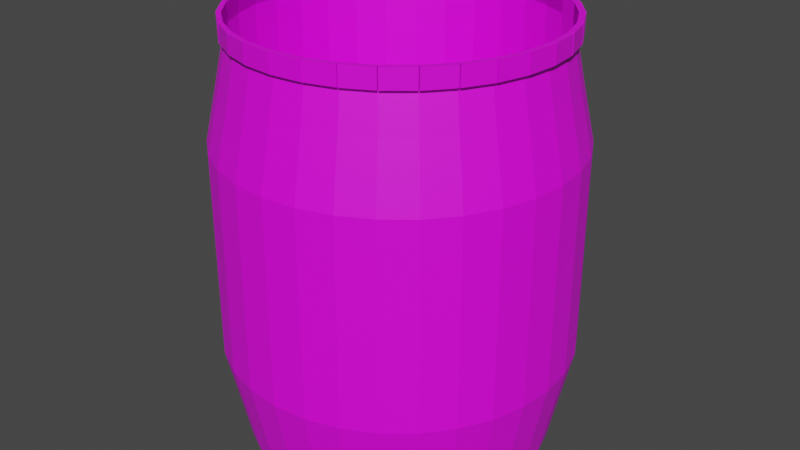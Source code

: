 # Source: barrel_1.blend  (saved by Blender 2.80.75; exported with 4.5.12 LTS)
import bpy
from mathutils import Matrix  # noqa: F401  (used for matrix-valued properties, if any)

bpy.ops.wm.read_factory_settings(use_empty=True)
scene = bpy.context.scene
scene.name = 'Scene'

# ---- collections
col_collection = bpy.data.collections.new('Collection'); scene.collection.children.link(col_collection)

# ---- images (referenced by path relative to the original .blend; pixels are not part of the script)
import os
ASSET_DIR = os.environ.get("B2B_ASSET_DIR", "")  # directory of the original .blend (textures are referenced by path, not embedded)
HERE = os.path.dirname(os.path.abspath(__file__))  # packed textures are extracted next to this script under _unpacked/

def load_image(name, relpath, width, height, colorspace="sRGB"):
    """Load a texture the original file referenced (path relative to the .blend, or extracted next to this script)."""
    p = next((c for c in (os.path.join(HERE, relpath), os.path.join(ASSET_DIR, relpath)) if relpath and os.path.exists(c)), "")
    if p:
        img = bpy.data.images.load(p, check_existing=True)
        img.name = name
    else:  # same state as the original file: an image datablock whose file is absent (Cycles renders it pink)
        img = bpy.data.images.new(name, width, height)
        img.source = "FILE"
        img.filepath = "//" + (relpath or name)
    img.colorspace_settings.name = colorspace
    return img
img_dark_wood_2_jpg = load_image('dark_wood_2.jpg', 'dark_wood_2.jpg', 1024, 1024, 'sRGB')
img_stained_iron_jpg = load_image('stained_iron.jpg', 'stained_iron.jpg', 1024, 1024, 'sRGB')
img_dark_iron_jpg = load_image('dark_iron.jpg', 'dark_iron.jpg', 1024, 1024, 'sRGB')

# ---- materials (node trees are filled in below, after node groups)
mat_dark_wood = bpy.data.materials.new('Dark Wood')
mat_dark_wood.use_transparent_shadow = False
mat_stained_iron = bpy.data.materials.new('Stained Iron')
mat_stained_iron.use_transparent_shadow = False
mat_dark_iron = bpy.data.materials.new('Dark Iron')
mat_dark_iron.use_transparent_shadow = False

# ---- material node trees
mat_dark_wood.use_nodes = True; mat_dark_wood.node_tree.nodes.clear()
_N = mat_dark_wood.node_tree.nodes; _L = mat_dark_wood.node_tree.links
n0 = _N.new('ShaderNodeOutputMaterial'); n0.name = 'Material Output'; n0.location = (300, 300)
n1 = _N.new('ShaderNodeBsdfPrincipled'); n1.name = 'Principled BSDF'; n1.location = (10, 300)
n1.distribution = 'GGX'
n1.subsurface_method = 'BURLEY'
n1.inputs[3].default_value = 1.45
n1.inputs[27].default_value = (0.0, 0.0, 0.0, 1.0)
n1.inputs[28].default_value = 1.0
n2 = _N.new('ShaderNodeTexImage'); n2.name = 'Image Texture'; n2.location = (-280, 270)
n2.image = img_dark_wood_2_jpg
_L.new(n1.outputs[0], n0.inputs[0])
_L.new(n2.outputs[0], n1.inputs[0])
n0.is_active_output = True
mat_stained_iron.use_nodes = True; mat_stained_iron.node_tree.nodes.clear()
_N = mat_stained_iron.node_tree.nodes; _L = mat_stained_iron.node_tree.links
n0 = _N.new('ShaderNodeOutputMaterial'); n0.name = 'Material Output'; n0.location = (300, 300)
n1 = _N.new('ShaderNodeBsdfPrincipled'); n1.name = 'Principled BSDF'; n1.location = (10, 300)
n1.distribution = 'GGX'
n1.subsurface_method = 'BURLEY'
n1.inputs[3].default_value = 1.45
n1.inputs[27].default_value = (0.0, 0.0, 0.0, 1.0)
n1.inputs[28].default_value = 1.0
n2 = _N.new('ShaderNodeTexImage'); n2.name = 'Image Texture'; n2.location = (-280, 270)
n2.image = img_stained_iron_jpg
_L.new(n1.outputs[0], n0.inputs[0])
_L.new(n2.outputs[0], n1.inputs[0])
n0.is_active_output = True
mat_dark_iron.use_nodes = True; mat_dark_iron.node_tree.nodes.clear()
_N = mat_dark_iron.node_tree.nodes; _L = mat_dark_iron.node_tree.links
n0 = _N.new('ShaderNodeOutputMaterial'); n0.name = 'Material Output'; n0.location = (300, 300)
n1 = _N.new('ShaderNodeBsdfPrincipled'); n1.name = 'Principled BSDF'; n1.location = (10, 300)
n1.distribution = 'GGX'
n1.subsurface_method = 'BURLEY'
n1.inputs[3].default_value = 1.45
n1.inputs[27].default_value = (0.0, 0.0, 0.0, 1.0)
n1.inputs[28].default_value = 1.0
n2 = _N.new('ShaderNodeTexImage'); n2.name = 'Image Texture'; n2.location = (-280, 270)
n2.image = img_dark_iron_jpg
_L.new(n1.outputs[0], n0.inputs[0])
_L.new(n2.outputs[0], n1.inputs[0])
n0.is_active_output = True

# ---- world
world_world = bpy.data.worlds.new('World'); scene.world = world_world
world_world.use_nodes = True; world_world.node_tree.nodes.clear()
_N = world_world.node_tree.nodes; _L = world_world.node_tree.links
n0 = _N.new('ShaderNodeOutputWorld'); n0.name = 'World Output'; n0.location = (300, 300)
n1 = _N.new('ShaderNodeBackground'); n1.name = 'Background'; n1.location = (10, 300)
n1.inputs[0].default_value = (0.05088, 0.05088, 0.05088, 1.0)
_L.new(n1.outputs[0], n0.inputs[0])
n0.is_active_output = True
world_world.color = (0.05088, 0.05088, 0.05088)
world_world.use_sun_shadow = False
world_world.sun_shadow_jitter_overblur = 0.0

# ---- meshes
me_cylinder = bpy.data.meshes.new('Cylinder')
me_cylinder.from_pydata([(0.0, 1.0, -1.0), (0.0, 1.0, 1.0), (0.1951, 0.9808, -1.0), (0.1951, 0.9808, 1.0), (0.3827, 0.9239, -1.0), (0.3827, 0.9239, 1.0), (0.5556, 0.8315, -1.0), (0.5556, 0.8315, 1.0), (0.7071, 0.7071, -1.0), (0.7071, 0.7071, 1.0), (0.8315, 0.5556, -1.0), (0.8315, 0.5556, 1.0), (0.9239, 0.3827, -1.0), (0.9239, 0.3827, 1.0), (0.9808, 0.1951, -1.0), (0.9808, 0.1951, 1.0), (1.0, 7.55e-08, -1.0), (1.0, 7.55e-08, 1.0), (0.9808, -0.1951, -1.0), (0.9808, -0.1951, 1.0), (0.9239, -0.3827, -1.0), (0.9239, -0.3827, 1.0), (0.8315, -0.5556, -1.0), (0.8315, -0.5556, 1.0), (0.7071, -0.7071, -1.0), (0.7071, -0.7071, 1.0), (0.5556, -0.8315, -1.0), (0.5556, -0.8315, 1.0), (0.3827, -0.9239, -1.0), (0.3827, -0.9239, 1.0), (0.1951, -0.9808, -1.0), (0.1951, -0.9808, 1.0), (-3.258e-07, -1.0, -1.0), (-3.258e-07, -1.0, 1.0), (-0.1951, -0.9808, -1.0), (-0.1951, -0.9808, 1.0), (-0.3827, -0.9239, -1.0), (-0.3827, -0.9239, 1.0), (-0.5556, -0.8315, -1.0), (-0.5556, -0.8315, 1.0), (-0.7071, -0.7071, -1.0), (-0.7071, -0.7071, 1.0), (-0.8315, -0.5556, -1.0), (-0.8315, -0.5556, 1.0), (-0.9239, -0.3827, -1.0), (-0.9239, -0.3827, 1.0), (-0.9808, -0.1951, -1.0), (-0.9808, -0.1951, 1.0), (-1.0, 9.656e-07, -1.0), (-1.0, 9.656e-07, 1.0), (-0.9808, 0.1951, -1.0), (-0.9808, 0.1951, 1.0), (-0.9239, 0.3827, -1.0), (-0.9239, 0.3827, 1.0), (-0.8315, 0.5556, -1.0), (-0.8315, 0.5556, 1.0), (-0.7071, 0.7071, -1.0), (-0.7071, 0.7071, 1.0), (-0.5556, 0.8315, -1.0), (-0.5556, 0.8315, 1.0), (-0.3827, 0.9239, -1.0), (-0.3827, 0.9239, 1.0), (-0.1951, 0.9808, -1.0), (-0.1951, 0.9808, 1.0), (-5.305e-09, 1.05, -0.817), (-5.305e-09, 1.05, 0.817), (0.2048, 1.03, 0.817), (0.2048, 1.03, -0.817), (0.4018, 0.9701, 0.817), (0.4018, 0.9701, -0.817), (0.5833, 0.873, 0.817), (0.5833, 0.873, -0.817), (0.7425, 0.7425, 0.817), (0.7425, 0.7425, -0.817), (0.873, 0.5833, 0.817), (0.873, 0.5833, -0.817), (0.9701, 0.4018, 0.817), (0.9701, 0.4018, -0.817), (1.03, 0.2048, 0.817), (1.03, 0.2048, -0.817), (1.05, 6.354e-08, 0.817), (1.05, 6.354e-08, -0.817), (1.03, -0.2048, 0.817), (1.03, -0.2048, -0.817), (0.9701, -0.4018, 0.817), (0.9701, -0.4018, -0.817), (0.873, -0.5833, 0.817), (0.873, -0.5833, -0.817), (0.7425, -0.7425, 0.817), (0.7425, -0.7425, -0.817), (0.5833, -0.873, 0.817), (0.5833, -0.873, -0.817), (0.4018, -0.9701, 0.817), (0.4018, -0.9701, -0.817), (0.2048, -1.03, 0.817), (0.2048, -1.03, -0.817), (-3.474e-07, -1.05, 0.817), (-3.474e-07, -1.05, -0.817), (-0.2048, -1.03, 0.817), (-0.2048, -1.03, -0.817), (-0.4018, -0.9701, 0.817), (-0.4018, -0.9701, -0.817), (-0.5833, -0.873, 0.817), (-0.5833, -0.873, -0.817), (-0.7425, -0.7425, 0.817), (-0.7425, -0.7425, -0.817), (-0.873, -0.5833, 0.817), (-0.873, -0.5833, -0.817), (-0.9701, -0.4018, 0.817), (-0.9701, -0.4018, -0.817), (-1.03, -0.2048, 0.817), (-1.03, -0.2048, -0.817), (-1.05, 9.981e-07, 0.817), (-1.05, 9.981e-07, -0.817), (-1.03, 0.2048, 0.817), (-1.03, 0.2048, -0.817), (-0.9701, 0.4018, 0.817), (-0.9701, 0.4018, -0.817), (-0.873, 0.5833, 0.817), (-0.873, 0.5833, -0.817), (-0.7425, 0.7425, 0.817), (-0.7425, 0.7425, -0.817), (-0.5833, 0.873, 0.817), (-0.5833, 0.873, -0.817), (-0.4018, 0.9701, 0.817), (-0.4018, 0.9701, -0.817), (-0.2048, 1.03, 0.817), (-0.2048, 1.03, -0.817), (-5.35e-09, 1.139, -0.5079), (-5.35e-09, 1.139, 0.5079), (0.2223, 1.117, 0.5079), (0.2223, 1.117, -0.5079), (0.436, 1.053, 0.5079), (0.436, 1.053, -0.5079), (0.633, 0.9473, 0.5079), (0.633, 0.9473, -0.5079), (0.8056, 0.8056, 0.5079), (0.8056, 0.8056, -0.5079), (0.9473, 0.633, 0.5079), (0.9473, 0.633, -0.5079), (1.053, 0.436, 0.5079), (1.053, 0.436, -0.5079), (1.117, 0.2223, 0.5079), (1.117, 0.2223, -0.5079), (1.139, 4.34e-08, 0.5079), (1.139, 4.34e-08, -0.5079), (1.117, -0.2223, 0.5079), (1.117, -0.2223, -0.5079), (1.053, -0.436, 0.5079), (1.053, -0.436, -0.5079), (0.9473, -0.633, 0.5079), (0.9473, -0.633, -0.5079), (0.8056, -0.8056, 0.5079), (0.8056, -0.8056, -0.5079), (0.633, -0.9473, 0.5079), (0.633, -0.9473, -0.5079), (0.436, -1.053, 0.5079), (0.436, -1.053, -0.5079), (0.2223, -1.117, 0.5079), (0.2223, -1.117, -0.5079), (-3.766e-07, -1.139, 0.5079), (-3.766e-07, -1.139, -0.5079), (-0.2223, -1.117, 0.5079), (-0.2223, -1.117, -0.5079), (-0.436, -1.053, 0.5079), (-0.436, -1.053, -0.5079), (-0.633, -0.9473, 0.5079), (-0.633, -0.9473, -0.5079), (-0.8056, -0.8056, 0.5079), (-0.8056, -0.8056, -0.5079), (-0.9473, -0.633, 0.5079), (-0.9473, -0.633, -0.5079), (-1.053, -0.436, 0.5079), (-1.053, -0.436, -0.5079), (-1.117, -0.2223, 0.5079), (-1.117, -0.2223, -0.5079), (-1.139, 1.057e-06, 0.5079), (-1.139, 1.057e-06, -0.5079), (-1.117, 0.2223, 0.5079), (-1.117, 0.2223, -0.5079), (-1.053, 0.436, 0.5079), (-1.053, 0.436, -0.5079), (-0.9473, 0.633, 0.5079), (-0.9473, 0.633, -0.5079), (-0.8056, 0.8056, 0.5079), (-0.8056, 0.8056, -0.5079), (-0.633, 0.9473, 0.5079), (-0.633, 0.9473, -0.5079), (-0.436, 1.053, 0.5079), (-0.436, 1.053, -0.5079), (-0.2223, 1.117, 0.5079), (-0.2223, 1.117, -0.5079), (0.1951, 0.9808, 1.0), (0.0, 1.0, 1.0), (0.3827, 0.9239, 1.0), (0.5556, 0.8315, 1.0), (0.7071, 0.7071, 1.0), (0.8315, 0.5556, 1.0), (0.9239, 0.3827, 1.0), (0.9808, 0.1951, 1.0), (1.0, 7.55e-08, 1.0), (0.9808, -0.1951, 1.0), (0.9239, -0.3827, 1.0), (0.8315, -0.5556, 1.0), (0.7071, -0.7071, 1.0), (0.5556, -0.8315, 1.0), (0.3827, -0.9239, 1.0), (0.1951, -0.9808, 1.0), (-3.258e-07, -1.0, 1.0), (-0.1951, -0.9808, 1.0), (-0.3827, -0.9239, 1.0), (-0.5556, -0.8315, 1.0), (-0.7071, -0.7071, 1.0), (-0.8315, -0.5556, 1.0), (-0.9239, -0.3827, 1.0), (-0.9808, -0.1951, 1.0), (-1.0, 9.656e-07, 1.0), (-0.9808, 0.1951, 1.0), (-0.9239, 0.3827, 1.0), (-0.8315, 0.5556, 1.0), (-0.7071, 0.7071, 1.0), (-0.5556, 0.8315, 1.0), (-0.3827, 0.9239, 1.0), (-0.1951, 0.9808, 1.0), (0.1951, 0.9808, 1.091), (-1.059e-08, 1.0, 1.091), (0.3827, 0.9239, 1.091), (0.5556, 0.8315, 1.091), (0.7071, 0.7071, 1.091), (0.8315, 0.5556, 1.091), (0.9239, 0.3827, 1.091), (0.9808, 0.1951, 1.091), (1.0, 7.55e-08, 1.091), (0.9808, -0.1951, 1.091), (0.9239, -0.3827, 1.091), (0.8315, -0.5556, 1.091), (0.7071, -0.7071, 1.091), (0.5556, -0.8315, 1.091), (0.3827, -0.9239, 1.091), (0.1951, -0.9808, 1.091), (-3.364e-07, -1.0, 1.091), (-0.1951, -0.9808, 1.091), (-0.3827, -0.9239, 1.091), (-0.5556, -0.8315, 1.091), (-0.7071, -0.7071, 1.091), (-0.8315, -0.5556, 1.091), (-0.9239, -0.3827, 1.091), (-0.9808, -0.1951, 1.091), (-1.0, 9.656e-07, 1.091), (-0.9808, 0.1951, 1.091), (-0.9239, 0.3827, 1.091), (-0.8315, 0.5556, 1.091), (-0.7071, 0.7071, 1.091), (-0.5556, 0.8315, 1.091), (-0.3827, 0.9239, 1.091), (-0.1951, 0.9808, 1.091), (0.1951, 0.9808, 1.091), (-1.059e-08, 1.0, 1.091), (0.3827, 0.9239, 1.091), (0.5556, 0.8315, 1.091), (0.7071, 0.7071, 1.091), (0.8315, 0.5556, 1.091), (0.9239, 0.3827, 1.091), (0.9808, 0.1951, 1.091), (1.0, 7.55e-08, 1.091), (0.9808, -0.1951, 1.091), (0.9239, -0.3827, 1.091), (0.8315, -0.5556, 1.091), (0.7071, -0.7071, 1.091), (0.5556, -0.8315, 1.091), (0.3827, -0.9239, 1.091), (0.1951, -0.9808, 1.091), (-3.364e-07, -1.0, 1.091), (-0.1951, -0.9808, 1.091), (-0.3827, -0.9239, 1.091), (-0.5556, -0.8315, 1.091), (-0.7071, -0.7071, 1.091), (-0.8315, -0.5556, 1.091), (-0.9239, -0.3827, 1.091), (-0.9808, -0.1951, 1.091), (-1.0, 9.656e-07, 1.091), (-0.9808, 0.1951, 1.091), (-0.9239, 0.3827, 1.091), (-0.8315, 0.5556, 1.091), (-0.7071, 0.7071, 1.091), (-0.5556, 0.8315, 1.091), (-0.3827, 0.9239, 1.091), (-0.1951, 0.9808, 1.091), (0.1951, 0.9808, -0.1818), (-8.882e-16, 1.0, -0.1818), (0.3827, 0.9239, -0.1818), (0.5556, 0.8315, -0.1818), (0.7071, 0.7071, -0.1818), (0.8315, 0.5556, -0.1818), (0.9239, 0.3827, -0.1818), (0.9808, 0.1951, -0.1818), (1.0, 7.55e-08, -0.1818), (0.9808, -0.1951, -0.1818), (0.9239, -0.3827, -0.1818), (0.8315, -0.5556, -0.1818), (0.7071, -0.7071, -0.1818), (0.5556, -0.8315, -0.1818), (0.3827, -0.9239, -0.1818), (0.1951, -0.9808, -0.1818), (-3.258e-07, -1.0, -0.1818), (-0.1951, -0.9808, -0.1818), (-0.3827, -0.9239, -0.1818), (-0.5556, -0.8315, -0.1818), (-0.7071, -0.7071, -0.1818), (-0.8315, -0.5556, -0.1818), (-0.9239, -0.3827, -0.1818), (-0.9808, -0.1951, -0.1818), (-1.0, 9.656e-07, -0.1818), (-0.9808, 0.1951, -0.1818), (-0.9239, 0.3827, -0.1818), (-0.8315, 0.5556, -0.1818), (-0.7071, 0.7071, -0.1818), (-0.5556, 0.8315, -0.1818), (-0.3827, 0.9239, -0.1818), (-0.1951, 0.9808, -0.1818), (0.7071, 0.7071, 1.0), (0.5556, 0.8315, 1.0), (0.7071, 0.7071, 1.091), (0.5556, 0.8315, 1.091), (0.7329, 0.7385, 1.0), (0.5814, 0.8629, 1.0), (0.7329, 0.7385, 1.091), (0.5814, 0.8629, 1.091), (0.5744, 0.8666, 1.0), (0.4015, 0.959, 1.0), (0.5744, 0.8666, 1.091), (0.4015, 0.959, 1.091), (0.394, 0.9613, 1.0), (0.2064, 1.018, 1.0), (0.394, 0.9613, 1.091), (0.2064, 1.018, 1.091), (0.1988, 1.019, 1.0), (0.003759, 1.038, 1.0), (0.1988, 1.019, 1.091), (0.003759, 1.038, 1.091), (-0.003686, 1.037, 1.0), (-0.1988, 1.018, 1.0), (-0.003686, 1.037, 1.091), (-0.1988, 1.018, 1.091), (-0.2058, 1.016, 1.0), (-0.3934, 0.9592, 1.0), (-0.2058, 1.016, 1.091), (-0.3934, 0.9592, 1.091), (-0.3997, 0.9558, 1.0), (-0.5726, 0.8634, 1.0), (-0.3997, 0.9558, 1.091), (-0.5726, 0.8634, 1.091), (-0.5556, 0.8315, 1.091), (-0.7071, 0.7071, 1.091), (-0.5556, 0.8315, -0.1818), (-0.7071, 0.7071, -0.1818), (-0.5781, 0.8589, 1.0), (-0.7296, 0.7345, 1.0), (-0.5781, 0.8589, 1.091), (-0.7296, 0.7345, 1.091), (-0.734, 0.7292, 1.0), (-0.8584, 0.5776, 1.0), (-0.734, 0.7292, 1.091), (-0.8584, 0.5776, 1.091), (-0.8616, 0.5717, 1.0), (-0.954, 0.3988, 1.0), (-0.8616, 0.5717, 1.091), (-0.954, 0.3988, 1.091), (-0.9559, 0.3924, 1.0), (-1.013, 0.2048, 1.0), (-0.9559, 0.3924, 1.091), (-1.013, 0.2048, 1.091), (-1.013, 0.1983, 1.0), (-1.033, 0.003219, 1.0), (-1.013, 0.1983, 1.091), (-1.033, 0.003219, 1.091), (-1.032, -0.003155, 1.0), (-1.013, -0.1982, 1.0), (-1.032, -0.003155, 1.091), (-1.013, -0.1982, 1.091), (-1.011, -0.2043, 1.0), (-0.9541, -0.3919, 1.0), (-1.011, -0.2043, 1.091), (-0.9541, -0.3919, 1.091), (-0.9512, -0.3973, 1.0), (-0.8588, -0.5702, 1.0), (-0.9512, -0.3973, 1.091), (-0.8588, -0.5702, 1.091), (-0.855, -0.5748, 1.0), (-0.7306, -0.7264, 1.0), (-0.855, -0.5748, 1.091), (-0.7306, -0.7264, 1.091), (-0.726, -0.7301, 1.0), (-0.5745, -0.8545, 1.0), (-0.726, -0.7301, 1.091), (-0.5745, -0.8545, 1.091), (-0.5693, -0.8572, 1.0), (-0.3965, -0.9497, 1.0), (-0.5693, -0.8572, 1.091), (-0.3965, -0.9497, 1.091), (-0.391, -0.9513, 1.0), (-0.2034, -1.008, 1.0), (-0.391, -0.9513, 1.091), (-0.2034, -1.008, 1.091), (-0.1978, -1.009, 1.0), (-0.002756, -1.028, 1.0), (-0.1978, -1.009, 1.091), (-0.002756, -1.028, 1.091), (0.002702, -1.027, 1.0), (0.1978, -1.008, 1.0), (0.002702, -1.027, 1.091), (0.1978, -1.008, 1.091), (0.1951, -0.9808, 1.091), (0.3827, -0.9239, 1.091), (0.1951, -0.9808, -0.1818), (0.3827, -0.9239, -0.1818), (0.2029, -1.007, 1.0), (0.3905, -0.9498, 1.0), (0.2029, -1.007, 1.091), (0.3905, -0.9498, 1.091), (0.3952, -0.9473, 1.0), (0.5681, -0.8549, 1.0), (0.3952, -0.9473, 1.091), (0.5681, -0.8549, 1.091), (0.5721, -0.8516, 1.0), (0.7236, -0.7272, 1.0), (0.5721, -0.8516, 1.091), (0.7236, -0.7272, 1.091), (0.7268, -0.7233, 1.0), (0.8512, -0.5718, 1.0), (0.7268, -0.7233, 1.091), (0.8512, -0.5718, 1.091), (0.8535, -0.5674, 1.0), (0.9459, -0.3945, 1.0), (0.8535, -0.5674, 1.091), (0.9459, -0.3945, 1.091), (0.9239, -0.3827, 1.091), (0.9808, -0.1951, 1.091), (0.9239, -0.3827, -0.1818), (0.9808, -0.1951, -0.1818), (0.9474, -0.3898, 1.0), (1.004, -0.2022, 1.0), (0.9474, -0.3898, 1.091), (1.004, -0.2022, 1.091), (1.005, -0.1974, 1.0), (1.024, -0.002359, 1.0), (1.005, -0.1974, 1.091), (1.024, -0.002359, 1.091), (1.023, 0.002314, 1.0), (1.004, 0.1974, 1.0), (1.023, 0.002314, 1.091), (1.004, 0.1974, 1.091), (1.003, 0.2018, 1.0), (0.946, 0.3894, 1.0), (1.003, 0.2018, 1.091), (0.946, 0.3894, 1.091), (0.9439, 0.3934, 1.0), (0.8515, 0.5663, 1.0), (0.9439, 0.3934, 1.091), (0.8515, 0.5663, 1.091), (0.8623, 0.5809, 1.0), (0.7379, 0.7324, 1.0), (0.8623, 0.5809, 1.091), (0.7379, 0.7324, 1.091), (0.7379, 0.7324, 1.091), (0.7379, 0.7324, 1.0), (0.9584, 0.4011, 1.0), (0.866, 0.574, 1.0), (0.9584, 0.4011, 1.091), (0.866, 0.574, 1.091), (1.017, 0.2062, 1.0), (0.9606, 0.3938, 1.0), (1.017, 0.2062, 1.091), (0.9606, 0.3938, 1.091), (1.037, 0.003686, 1.0), (1.018, 0.1988, 1.0), (1.037, 0.003686, 1.091), (1.018, 0.1988, 1.091), (0.9808, -0.1951, 1.091), (1.0, 7.55e-08, 1.091), (1.005, -0.1974, 1.091), (1.024, -0.002359, 1.091), (1.017, -0.1987, 1.0), (1.037, -0.003615, 1.0), (1.017, -0.1987, 1.091), (1.037, -0.003615, 1.091), (0.9585, -0.3932, 1.0), (1.015, -0.2056, 1.0), (0.9585, -0.3932, 1.091), (1.015, -0.2056, 1.091), (0.8628, -0.5723, 1.0), (0.9552, -0.3994, 1.0), (0.8628, -0.5723, 1.091), (0.9552, -0.3994, 1.091), (0.734, -0.7292, 1.0), (0.8584, -0.5776, 1.0), (0.734, -0.7292, 1.091), (0.8584, -0.5776, 1.091), (0.5772, -0.8579, 1.0), (0.7288, -0.7335, 1.0), (0.5772, -0.8579, 1.091), (0.7288, -0.7335, 1.091), (0.3985, -0.9534, 1.0), (0.5714, -0.861, 1.0), (0.3985, -0.9534, 1.091), (0.5714, -0.861, 1.091), (0.2046, -1.012, 1.0), (0.3922, -0.9553, 1.0), (0.2046, -1.012, 1.091), (0.3922, -0.9553, 1.091), (0.003156, -1.032, 1.0), (0.1982, -1.013, 1.0), (0.003156, -1.032, 1.091), (0.1982, -1.013, 1.091), (-0.1982, -1.012, 1.0), (-0.003096, -1.031, 1.0), (-0.1982, -1.012, 1.091), (-0.003096, -1.031, 1.091), (-0.3917, -0.9535, 1.0), (-0.2041, -1.01, 1.0), (-0.3917, -0.9535, 1.091), (-0.2041, -1.01, 1.091)], [(203, 299)], [(65, 1, 3, 66), (66, 3, 5, 68), (68, 5, 7, 70), (70, 7, 9, 72), (72, 9, 11, 74), (74, 11, 13, 76), (76, 13, 15, 78), (78, 15, 17, 80), (80, 17, 19, 82), (82, 19, 21, 84), (84, 21, 23, 86), (86, 23, 25, 88), (88, 25, 27, 90), (90, 27, 29, 92), (92, 29, 31, 94), (94, 31, 33, 96), (96, 33, 35, 98), (98, 35, 37, 100), (100, 37, 39, 102), (102, 39, 41, 104), (104, 41, 43, 106), (106, 43, 45, 108), (108, 45, 47, 110), (110, 47, 49, 112), (112, 49, 51, 114), (114, 51, 53, 116), (116, 53, 55, 118), (118, 55, 57, 120), (120, 57, 59, 122), (122, 59, 61, 124), (21, 19, 201, 202), (124, 61, 63, 126), (126, 63, 1, 65), (0, 2, 4, 6, 8, 10, 12, 14, 16, 18, 20, 22, 24, 26, 28, 30, 32, 34, 36, 38, 40, 42, 44, 46, 48, 50, 52, 54, 56, 58, 60, 62), (62, 127, 64, 0), (190, 126, 65, 129), (60, 125, 127, 62), (188, 124, 126, 190), (58, 123, 125, 60), (186, 122, 124, 188), (56, 121, 123, 58), (184, 120, 122, 186), (54, 119, 121, 56), (182, 118, 120, 184), (52, 117, 119, 54), (180, 116, 118, 182), (50, 115, 117, 52), (178, 114, 116, 180), (48, 113, 115, 50), (176, 112, 114, 178), (46, 111, 113, 48), (174, 110, 112, 176), (44, 109, 111, 46), (172, 108, 110, 174), (42, 107, 109, 44), (170, 106, 108, 172), (40, 105, 107, 42), (168, 104, 106, 170), (38, 103, 105, 40), (166, 102, 104, 168), (36, 101, 103, 38), (164, 100, 102, 166), (34, 99, 101, 36), (162, 98, 100, 164), (32, 97, 99, 34), (160, 96, 98, 162), (30, 95, 97, 32), (158, 94, 96, 160), (28, 93, 95, 30), (156, 92, 94, 158), (26, 91, 93, 28), (154, 90, 92, 156), (24, 89, 91, 26), (152, 88, 90, 154), (22, 87, 89, 24), (150, 86, 88, 152), (20, 85, 87, 22), (148, 84, 86, 150), (18, 83, 85, 20), (146, 82, 84, 148), (16, 81, 83, 18), (144, 80, 82, 146), (14, 79, 81, 16), (142, 78, 80, 144), (12, 77, 79, 14), (140, 76, 78, 142), (10, 75, 77, 12), (138, 74, 76, 140), (8, 73, 75, 10), (136, 72, 74, 138), (6, 71, 73, 8), (134, 70, 72, 136), (4, 69, 71, 6), (132, 68, 70, 134), (2, 67, 69, 4), (130, 66, 68, 132), (0, 64, 67, 2), (129, 65, 66, 130), (64, 128, 131, 67), (128, 129, 130, 131), (67, 131, 133, 69), (131, 130, 132, 133), (69, 133, 135, 71), (133, 132, 134, 135), (71, 135, 137, 73), (135, 134, 136, 137), (73, 137, 139, 75), (137, 136, 138, 139), (75, 139, 141, 77), (139, 138, 140, 141), (77, 141, 143, 79), (141, 140, 142, 143), (79, 143, 145, 81), (143, 142, 144, 145), (81, 145, 147, 83), (145, 144, 146, 147), (83, 147, 149, 85), (147, 146, 148, 149), (85, 149, 151, 87), (149, 148, 150, 151), (87, 151, 153, 89), (151, 150, 152, 153), (89, 153, 155, 91), (153, 152, 154, 155), (91, 155, 157, 93), (155, 154, 156, 157), (93, 157, 159, 95), (157, 156, 158, 159), (95, 159, 161, 97), (159, 158, 160, 161), (97, 161, 163, 99), (161, 160, 162, 163), (99, 163, 165, 101), (163, 162, 164, 165), (101, 165, 167, 103), (165, 164, 166, 167), (103, 167, 169, 105), (167, 166, 168, 169), (105, 169, 171, 107), (169, 168, 170, 171), (107, 171, 173, 109), (171, 170, 172, 173), (109, 173, 175, 111), (173, 172, 174, 175), (111, 175, 177, 113), (175, 174, 176, 177), (113, 177, 179, 115), (177, 176, 178, 179), (115, 179, 181, 117), (179, 178, 180, 181), (117, 181, 183, 119), (181, 180, 182, 183), (119, 183, 185, 121), (183, 182, 184, 185), (121, 185, 187, 123), (185, 184, 186, 187), (123, 187, 189, 125), (187, 186, 188, 189), (125, 189, 191, 127), (189, 188, 190, 191), (127, 191, 128, 64), (191, 190, 129, 128), (218, 217, 249, 250), (39, 37, 210, 211), (57, 55, 219, 220), (13, 11, 197, 198), (31, 29, 206, 207), (49, 47, 215, 216), (5, 3, 192, 194), (23, 21, 202, 203), (41, 39, 211, 212), (59, 57, 220, 221), (15, 13, 198, 199), (33, 31, 207, 208), (51, 49, 216, 217), (7, 5, 194, 195), (25, 23, 203, 204), (43, 41, 212, 213), (61, 59, 221, 222), (17, 15, 199, 200), (35, 33, 208, 209), (53, 51, 217, 218), (9, 7, 195, 196), (27, 25, 204, 205), (45, 43, 213, 214), (63, 61, 222, 223), (19, 17, 200, 201), (37, 35, 209, 210), (55, 53, 218, 219), (11, 9, 196, 197), (29, 27, 205, 206), (47, 45, 214, 215), (3, 1, 193, 192), (1, 63, 223, 193), (238, 237, 269, 270), (205, 204, 236, 237), (219, 218, 250, 251), (206, 205, 237, 238), (192, 193, 225, 224), (220, 219, 251, 252), (207, 206, 238, 239), (194, 192, 224, 226), (221, 220, 252, 253), (208, 207, 239, 240), (195, 194, 226, 227), (222, 221, 253, 254), (209, 208, 240, 241), (196, 195, 321, 320), (223, 222, 254, 255), (210, 209, 241, 242), (197, 196, 228, 229), (193, 223, 255, 225), (211, 210, 242, 243), (198, 197, 229, 230), (212, 211, 243, 244), (199, 198, 230, 231), (213, 212, 244, 245), (200, 199, 231, 232), (246, 214, 384, 386), (201, 200, 232, 233), (215, 214, 246, 247), (202, 201, 233, 234), (216, 215, 247, 248), (203, 202, 234, 235), (217, 216, 248, 249), (204, 203, 235, 236), (273, 272, 304, 305), (224, 225, 257, 256), (252, 251, 283, 284), (239, 238, 270, 271), (226, 224, 256, 258), (253, 252, 284, 285), (240, 239, 271, 272), (227, 226, 258, 259), (254, 253, 285, 286), (241, 240, 272, 273), (228, 227, 259, 260), (255, 254, 286, 287), (242, 241, 273, 274), (229, 228, 260, 261), (225, 255, 287, 257), (243, 242, 274, 275), (230, 229, 261, 262), (244, 243, 275, 276), (231, 230, 262, 263), (245, 244, 276, 277), (232, 231, 263, 264), (246, 245, 277, 278), (233, 232, 264, 265), (247, 246, 278, 279), (234, 233, 265, 266), (248, 247, 279, 280), (235, 234, 266, 267), (249, 248, 280, 281), (236, 235, 267, 268), (250, 249, 281, 282), (237, 236, 268, 269), (251, 250, 282, 283), (288, 289, 319, 318, 317, 316, 315, 314, 313, 312, 311, 310, 309, 308, 307, 306, 305, 304, 303, 302, 301, 300, 299, 298, 297, 296, 295, 294, 293, 292, 291, 290), (260, 259, 291, 292), (287, 286, 318, 319), (274, 273, 305, 306), (261, 260, 292, 293), (257, 287, 319, 289), (275, 274, 306, 307), (262, 261, 293, 294), (276, 275, 307, 308), (263, 262, 294, 295), (277, 276, 308, 309), (264, 263, 295, 296), (278, 277, 309, 310), (265, 264, 296, 297), (279, 278, 310, 311), (298, 266, 436, 438), (280, 279, 311, 312), (267, 266, 298, 299), (281, 280, 312, 313), (268, 267, 299, 300), (282, 281, 313, 314), (269, 268, 300, 301), (283, 282, 314, 315), (270, 269, 301, 302), (256, 257, 289, 288), (284, 283, 315, 316), (271, 270, 413, 412), (258, 256, 288, 290), (284, 316, 355, 353), (272, 271, 303, 304), (259, 258, 290, 291), (286, 285, 317, 318), (218, 217, 369, 368), (280, 281, 374, 375), (280, 216, 376, 378), (278, 279, 382, 383), (278, 214, 213, 277), (213, 212, 389, 388), (276, 212, 392, 394), (211, 210, 397, 396), (209, 273, 403, 401), (208, 209, 404, 405), (271, 207, 409, 411), (207, 271, 270, 206), (270, 269, 423, 422), (205, 269, 426, 424), (268, 267, 431, 430), (203, 267, 266, 202), (202, 266, 265, 201), (264, 447, 481, 479), (263, 199, 449, 451), (198, 199, 452, 453), (261, 197, 457, 459), (197, 261, 260, 196), (218, 282, 367, 365), (220, 219, 361, 360), (222, 221, 349, 348), (223, 222, 345, 344), (193, 223, 341, 340), (193, 257, 339, 337), (194, 192, 333, 332), (258, 259, 330, 331), (322, 320, 324, 326), (227, 228, 322, 323), (195, 227, 323, 321), (228, 196, 320, 322), (324, 325, 327, 326), (323, 322, 326, 327), (321, 323, 327, 325), (320, 321, 325, 324), (330, 328, 329, 331), (259, 195, 328, 330), (195, 194, 329, 328), (194, 258, 331, 329), (333, 335, 334, 332), (192, 256, 335, 333), (256, 258, 334, 335), (258, 194, 332, 334), (337, 339, 338, 336), (257, 256, 338, 339), (256, 192, 336, 338), (192, 193, 337, 336), (343, 342, 340, 341), (257, 193, 340, 342), (287, 257, 342, 343), (223, 287, 343, 341), (345, 347, 346, 344), (287, 223, 344, 346), (222, 286, 347, 345), (286, 287, 346, 347), (349, 351, 350, 348), (221, 285, 351, 349), (285, 286, 350, 351), (286, 222, 348, 350), (352, 353, 355, 354), (285, 284, 353, 352), (317, 285, 352, 354), (316, 317, 354, 355), (353, 220, 357, 359), (356, 358, 359, 357), (221, 352, 358, 356), (220, 221, 356, 357), (352, 353, 359, 358), (362, 360, 361, 363), (284, 220, 360, 362), (283, 284, 362, 363), (219, 283, 363, 361), (366, 364, 365, 367), (219, 218, 365, 364), (283, 219, 364, 366), (282, 283, 366, 367), (369, 371, 370, 368), (282, 218, 368, 370), (281, 282, 370, 371), (217, 281, 371, 369), (374, 372, 373, 375), (216, 280, 375, 373), (281, 217, 372, 374), (217, 216, 373, 372), (378, 376, 377, 379), (216, 215, 377, 376), (279, 280, 378, 379), (215, 279, 379, 377), (382, 380, 381, 383), (214, 278, 383, 381), (279, 215, 380, 382), (215, 214, 381, 380), (384, 385, 387, 386), (214, 213, 385, 384), (213, 245, 387, 385), (245, 246, 386, 387), (390, 388, 389, 391), (212, 276, 391, 389), (276, 277, 390, 391), (277, 213, 388, 390), (394, 392, 393, 395), (211, 275, 395, 393), (212, 211, 393, 392), (275, 276, 394, 395), (398, 396, 397, 399), (274, 275, 398, 399), (275, 211, 396, 398), (210, 274, 399, 397), (402, 400, 518, 520), (210, 209, 401, 400), (273, 274, 402, 403), (274, 210, 400, 402), (407, 405, 515, 517), (273, 272, 407, 406), (209, 273, 406, 404), (272, 208, 405, 407), (408, 410, 512, 510), (207, 208, 408, 409), (208, 272, 410, 408), (272, 271, 411, 410), (412, 413, 415, 414), (302, 303, 414, 415), (270, 302, 415, 413), (303, 271, 412, 414), (412, 207, 416, 418), (419, 418, 508, 509), (207, 206, 417, 416), (413, 412, 418, 419), (206, 413, 419, 417), (420, 422, 504, 502), (269, 205, 421, 423), (206, 270, 422, 420), (205, 206, 420, 421), (427, 425, 499, 501), (204, 205, 424, 425), (269, 268, 427, 426), (268, 204, 425, 427), (428, 430, 496, 494), (267, 203, 429, 431), (204, 268, 430, 428), (203, 204, 428, 429), (266, 267, 434, 435), (436, 437, 439, 438), (435, 434, 492, 493), (265, 297, 439, 437), (203, 202, 433, 432), (202, 266, 435, 433), (266, 265, 437, 436), (297, 298, 438, 439), (437, 201, 441, 443), (443, 441, 487, 489), (201, 202, 440, 441), (202, 436, 442, 440), (444, 446, 484, 482), (201, 265, 446, 444), (264, 200, 445, 447), (200, 201, 444, 445), (449, 448, 474, 475), (199, 200, 448, 449), (264, 263, 451, 450), (200, 264, 450, 448), (455, 453, 471, 473), (263, 262, 455, 454), (199, 263, 454, 452), (262, 198, 453, 455), (456, 458, 468, 466), (197, 198, 456, 457), (262, 261, 459, 458), (198, 262, 458, 456), (320, 260, 463, 465), (462, 460, 461, 464, 465, 463), (197, 196, 461, 460), (261, 197, 460, 462), (260, 261, 462, 463), (322, 320, 465, 464), (196, 322, 464, 461), (466, 468, 469, 467), (457, 456, 466, 467), (459, 457, 467, 469), (458, 459, 469, 468), (470, 472, 473, 471), (454, 455, 473, 472), (452, 454, 472, 470), (453, 452, 470, 471), (474, 476, 477, 475), (451, 449, 475, 477), (450, 451, 477, 476), (448, 450, 476, 474), (478, 479, 481, 480), (265, 264, 479, 478), (446, 265, 478, 480), (447, 446, 480, 481), (482, 484, 485, 483), (445, 444, 482, 483), (447, 445, 483, 485), (446, 447, 485, 484), (486, 488, 489, 487), (440, 442, 488, 486), (441, 440, 486, 487), (491, 493, 492, 490), (432, 433, 491, 490), (434, 432, 490, 492), (433, 435, 493, 491), (494, 496, 497, 495), (429, 428, 494, 495), (431, 429, 495, 497), (430, 431, 497, 496), (498, 500, 501, 499), (426, 427, 501, 500), (424, 426, 500, 498), (425, 424, 498, 499), (502, 504, 505, 503), (421, 420, 502, 503), (423, 421, 503, 505), (422, 423, 505, 504), (507, 509, 508, 506), (418, 416, 506, 508), (416, 417, 507, 506), (417, 419, 509, 507), (510, 512, 513, 511), (409, 408, 510, 511), (411, 409, 511, 513), (410, 411, 513, 512), (514, 516, 517, 515), (406, 407, 517, 516), (404, 406, 516, 514), (405, 404, 514, 515), (520, 518, 519, 521), (400, 401, 519, 518), (401, 403, 521, 519), (403, 402, 520, 521), (436, 437, 443, 489, 488, 442)])
me_cylinder.polygons.foreach_set('material_index', [0, 0, 0, 0, 0, 0, 0, 0, 0, 0, 0, 0, 0, 0, 0, 0, 0, 0, 0, 0, 0, 0, 0, 0, 0, 0, 0, 0, 0, 0, 0, 0, 0, 0, 0, 0, 0, 0, 0, 0, 0, 0, 0, 0, 0, 0, 0, 0, 0, 0, 0, 0, 0, 0, 0, 0, 0, 0, 0, 0, 0, 0, 0, 0, 0, 0, 0, 0, 0, 0, 0, 0, 0, 0, 0, 0, 0, 0, 0, 0, 0, 0, 0, 0, 0, 0, 0, 0, 0, 0, 0, 0, 0, 0, 0, 0, 0, 0, 0, 0, 0, 0, 0, 0, 0, 0, 0, 0, 0, 0, 0, 0, 0, 0, 0, 0, 0, 0, 0, 0, 0, 0, 0, 0, 0, 0, 0, 0, 0, 0, 0, 0, 0, 0, 0, 0, 0, 0, 0, 0, 0, 0, 0, 0, 0, 0, 0, 0, 0, 0, 0, 0, 0, 0, 0, 0, 0, 0, 0, 0, 0, 0, 0, 0, 0, 0, 0, 0, 0, 0, 0, 0, 0, 0, 0, 0, 0, 0, 0, 0, 0, 0, 0, 0, 0, 0, 0, 0, 0, 0, 0, 0, 0, 0, 0, 0, 0, 0, 0, 0, 0, 0, 0, 0, 0, 0, 0, 0, 0, 0, 0, 0, 0, 0, 0, 0, 0, 0, 0, 0, 0, 0, 0, 0, 0, 0, 0, 0, 0, 0, 0, 0, 0, 0, 0, 0, 0, 0, 0, 0, 0, 0, 0, 0, 0, 0, 0, 0, 0, 0, 0, 0, 0, 0, 0, 0, 0, 0, 0, 0, 0, 0, 0, 0, 0, 0, 0, 0, 0, 0, 0, 0, 0, 0, 0, 0, 0, 0, 0, 0, 0, 0, 0, 0, 0, 0, 0, 0, 0, 0, 0, 2, 0, 2, 0, 0, 0, 0, 0, 0, 0, 0, 2, 0, 2, 0, 0, 0, 0, 0, 0, 0, 0, 0, 0, 0, 0, 0, 0, 2, 0, 0, 0, 0, 2, 2, 0, 0, 2, 0, 0, 0, 2, 0, 2, 0, 2, 2, 0, 0, 2, 0, 2, 0, 2, 0, 0, 2, 2, 0, 2, 0, 0, 0, 0, 0, 0, 2, 0, 0, 2, 2, 0, 2, 0, 2, 0, 0, 2, 2, 0, 2, 0, 2, 0, 0, 0, 2, 0, 2, 0, 2, 0, 0, 0, 2, 0, 0, 2, 2, 0, 2, 0, 2, 0, 0, 2, 2, 2, 0, 0, 0, 0, 2, 0, 0, 2, 0, 0, 0, 0, 0, 2, 0, 0, 0, 0, 0, 2, 0, 2, 0, 0, 0, 0, 0, 0, 0, 2, 0, 0, 0, 0, 0, 2, 0, 2, 0, 0, 0, 0, 0, 0, 0, 0, 0, 0, 0, 0, 0, 0, 0, 2, 0, 0, 2, 0, 0, 0, 0, 2, 0, 0, 2, 0, 0, 2, 0, 0, 2, 0, 0, 2, 2, 2, 0, 0, 2, 0, 2, 0, 2, 0, 0, 0, 2, 0, 0, 2, 2, 0, 0, 2, 0, 0, 0, 2, 0, 0, 2, 2, 2, 0, 0, 2, 0, 0, 2, 2, 0, 0, 0, 2, 0, 0, 2, 2, 2, 0, 0, 2, 0, 0, 2, 2])
_uv = me_cylinder.uv_layers.new(name='UVMap')
_uv.uv.foreach_set('vector', [-1.599, 1.579, -1.601, 1.515, -1.498, 1.515, -1.49, 1.579, -1.49, 1.579, -1.498, 1.515, -1.401, 1.515, -1.388, 1.579, -1.388, 1.579, -1.401, 1.515, -1.314, 1.515, -1.297, 1.579, -1.297, 1.579, -1.314, 1.515, -1.239, 1.515, -1.218, 1.579, 0.1738, -1.188, 0.1945, -1.251, 0.2689, -1.251, 0.2519, -1.188, 0.2519, -1.188, 0.2689, -1.251, 0.3564, -1.251, 0.3437, -1.188, 0.3437, -1.188, 0.3564, -1.251, 0.4536, -1.251, 0.4458, -1.188, 0.4458, -1.188, 0.4536, -1.251, 0.5567, -1.251, 0.5541, -1.188, 0.5541, -1.188, 0.5567, -1.251, 0.6619, -1.251, 0.6646, -1.188, 0.6646, -1.188, 0.6619, -1.251, 0.7651, -1.251, 0.7729, -1.188, 0.7729, -1.188, 0.7651, -1.251, 0.8623, -1.251, 0.875, -1.188, 0.875, -1.188, 0.8623, -1.251, 0.9498, -1.251, 0.9668, -1.188, 0.9668, -1.188, 0.9498, -1.251, 1.024, -1.251, 1.045, -1.188, 0.9118, 0.8732, 0.8939, 0.9599, 0.8014, 0.9599, 0.8148, 0.8732, 0.8148, 0.8732, 0.8014, 0.9599, 0.6987, 0.9599, 0.707, 0.8732, 0.707, 0.8732, 0.6987, 0.9599, 0.5897, 0.9599, 0.5925, 0.8732, 0.5925, 0.8732, 0.5897, 0.9599, 0.4785, 0.9599, 0.4757, 0.8732, 0.4757, 0.8732, 0.4785, 0.9599, 0.3695, 0.9599, 0.3613, 0.8732, 0.3613, 0.8732, 0.3695, 0.9599, 0.2668, 0.9599, 0.2534, 0.8732, 0.2534, 0.8732, 0.2668, 0.9599, 0.1743, 0.9599, 0.1564, 0.8732, 0.9187, 0.8787, 0.898, 0.9667, 0.8236, 0.9667, 0.8406, 0.8787, 0.8406, 0.8787, 0.8236, 0.9667, 0.7361, 0.9667, 0.7488, 0.8787, 0.7488, 0.8787, 0.7361, 0.9667, 0.6389, 0.9667, 0.6467, 0.8787, 0.6467, 0.8787, 0.6389, 0.9667, 0.5357, 0.9667, 0.5384, 0.8787, 0.5384, 0.8787, 0.5357, 0.9667, 0.4305, 0.9667, 0.4279, 0.8787, 0.4279, 0.8787, 0.4305, 0.9667, 0.3274, 0.9667, 0.3196, 0.8787, 0.3196, 0.8787, 0.3274, 0.9667, 0.2302, 0.9667, 0.2175, 0.8787, 0.2175, 0.8787, 0.2302, 0.9667, 0.1427, 0.9667, 0.1257, 0.8787, -2.011, 1.579, -1.994, 1.515, -1.907, 1.515, -1.92, 1.579, -1.92, 1.579, -1.907, 1.515, -1.81, 1.515, -1.818, 1.579, -2.472, -1.599, -2.472, -1.599, -2.472, -1.599, -2.472, -1.599, -1.818, 1.579, -1.81, 1.515, -1.707, 1.515, -1.709, 1.579, -1.709, 1.579, -1.707, 1.515, -1.601, 1.515, -1.599, 1.579, -1.938, -0.873, -1.938, -0.9411, -1.917, -1.008, -1.877, -1.071, -1.819, -1.127, -1.744, -1.176, -1.657, -1.213, -1.56, -1.24, -1.457, -1.253, -1.351, -1.253, -1.248, -1.24, -1.151, -1.213, -1.064, -1.176, -0.9891, -1.127, -0.9307, -1.071, -0.8904, -1.008, -0.8699, -0.9411, -0.8699, -0.873, -0.8904, -0.8062, -0.9307, -0.7433, -0.9891, -0.6866, -1.064, -0.6385, -1.151, -0.6006, -1.248, -0.5746, -1.351, -0.5613, -1.457, -0.5613, -1.56, -0.5746, -1.657, -0.6006, -1.744, -0.6385, -1.819, -0.6866, -1.877, -0.7433, -1.917, -0.8062, -1.707, 2.21, -1.709, 2.146, -1.599, 2.146, -1.601, 2.21, -1.714, 1.686, -1.709, 1.579, -1.599, 1.579, -1.594, 1.686, -1.81, 2.21, -1.818, 2.146, -1.709, 2.146, -1.707, 2.21, -1.831, 1.686, -1.818, 1.579, -1.709, 1.579, -1.714, 1.686, -1.907, 2.21, -1.92, 2.146, -1.818, 2.146, -1.81, 2.21, -1.942, 1.686, -1.92, 1.579, -1.818, 1.579, -1.831, 1.686, -1.994, 2.21, -2.011, 2.146, -1.92, 2.146, -1.907, 2.21, -2.042, 1.686, -2.011, 1.579, -1.92, 1.579, -1.942, 1.686, 0.2302, 0.005483, 0.2175, 0.09345, 0.1257, 0.09345, 0.1427, 0.005483, 0.1949, 0.7302, 0.2175, 0.8787, 0.1257, 0.8787, 0.09528, 0.7302, 0.3274, 0.005483, 0.3196, 0.09345, 0.2175, 0.09345, 0.2302, 0.005483, 0.3057, 0.7302, 0.3196, 0.8787, 0.2175, 0.8787, 0.1949, 0.7302, 0.4305, 0.005483, 0.4279, 0.09345, 0.3196, 0.09345, 0.3274, 0.005483, 0.4232, 0.7302, 0.4279, 0.8787, 0.3196, 0.8787, 0.3057, 0.7302, 0.5357, 0.005483, 0.5384, 0.09345, 0.4279, 0.09345, 0.4305, 0.005483, 0.5431, 0.7302, 0.5384, 0.8787, 0.4279, 0.8787, 0.4232, 0.7302, 0.6389, 0.005483, 0.6467, 0.09345, 0.5384, 0.09345, 0.5357, 0.005483, 0.6606, 0.7302, 0.6467, 0.8787, 0.5384, 0.8787, 0.5431, 0.7302, 0.7361, 0.005483, 0.7488, 0.09345, 0.6467, 0.09345, 0.6389, 0.005483, 0.7713, 0.7302, 0.7488, 0.8787, 0.6467, 0.8787, 0.6606, 0.7302, 0.8236, 0.005483, 0.8406, 0.09345, 0.7488, 0.09345, 0.7361, 0.005483, 0.871, 0.7302, 0.8406, 0.8787, 0.7488, 0.8787, 0.7713, 0.7302, 0.898, 0.005483, 0.9187, 0.09345, 0.8406, 0.09345, 0.8236, 0.005483, 0.9557, 0.7302, 0.9187, 0.8787, 0.8406, 0.8787, 0.871, 0.7302, 0.2668, 0.01226, 0.2534, 0.09898, 0.1564, 0.09898, 0.1743, 0.01226, 0.2295, 0.7267, 0.2534, 0.8732, 0.1564, 0.8732, 0.1242, 0.7267, 0.3695, 0.01226, 0.3613, 0.09898, 0.2534, 0.09898, 0.2668, 0.01226, 0.3466, 0.7267, 0.3613, 0.8732, 0.2534, 0.8732, 0.2295, 0.7267, 0.4785, 0.01226, 0.4757, 0.09898, 0.3613, 0.09898, 0.3695, 0.01226, 0.4708, 0.7267, 0.4757, 0.8732, 0.3613, 0.8732, 0.3466, 0.7267, 0.5897, 0.01226, 0.5925, 0.09898, 0.4757, 0.09898, 0.4785, 0.01226, 0.5974, 0.7267, 0.5925, 0.8732, 0.4757, 0.8732, 0.4708, 0.7267, 0.6987, 0.01226, 0.707, 0.09898, 0.5925, 0.09898, 0.5897, 0.01226, 0.7216, 0.7267, 0.707, 0.8732, 0.5925, 0.8732, 0.5974, 0.7267, 0.8014, 0.01226, 0.8148, 0.09898, 0.707, 0.09898, 0.6987, 0.01226, 0.8387, 0.7267, 0.8148, 0.8732, 0.707, 0.8732, 0.7216, 0.7267, 0.8939, 0.01226, 0.9118, 0.09898, 0.8148, 0.09898, 0.8014, 0.01226, 0.944, 0.7267, 0.9118, 0.8732, 0.8148, 0.8732, 0.8387, 0.7267, 0.9498, -0.5563, 0.9668, -0.6199, 1.045, -0.6199, 1.024, -0.5563, 0.9972, -1.08, 0.9668, -1.188, 1.045, -1.188, 1.082, -1.08, 0.8623, -0.5563, 0.875, -0.6199, 0.9668, -0.6199, 0.9498, -0.5563, 0.8975, -1.08, 0.875, -1.188, 0.9668, -1.188, 0.9972, -1.08, 0.7651, -0.5563, 0.7729, -0.6199, 0.875, -0.6199, 0.8623, -0.5563, 0.7868, -1.08, 0.7729, -1.188, 0.875, -1.188, 0.8975, -1.08, 0.6619, -0.5563, 0.6646, -0.6199, 0.7729, -0.6199, 0.7651, -0.5563, 0.6693, -1.08, 0.6646, -1.188, 0.7729, -1.188, 0.7868, -1.08, 0.5567, -0.5563, 0.5541, -0.6199, 0.6646, -0.6199, 0.6619, -0.5563, 0.5494, -1.08, 0.5541, -1.188, 0.6646, -1.188, 0.6693, -1.08, 0.4536, -0.5563, 0.4458, -0.6199, 0.5541, -0.6199, 0.5567, -0.5563, 0.4319, -1.08, 0.4458, -1.188, 0.5541, -1.188, 0.5494, -1.08, 0.3564, -0.5563, 0.3437, -0.6199, 0.4458, -0.6199, 0.4536, -0.5563, 0.3211, -1.08, 0.3437, -1.188, 0.4458, -1.188, 0.4319, -1.08, 0.2689, -0.5563, 0.2519, -0.6199, 0.3437, -0.6199, 0.3564, -0.5563, 0.2215, -1.08, 0.2519, -1.188, 0.3437, -1.188, 0.3211, -1.08, 0.1945, -0.5563, 0.1738, -0.6199, 0.2519, -0.6199, 0.2689, -0.5563, 0.1367, -1.08, 0.1738, -1.188, 0.2519, -1.188, 0.2215, -1.08, -1.314, 2.21, -1.297, 2.146, -1.218, 2.146, -1.239, 2.21, -1.266, 1.686, -1.297, 1.579, -1.218, 1.579, -1.181, 1.686, -1.401, 2.21, -1.388, 2.146, -1.297, 2.146, -1.314, 2.21, -1.366, 1.686, -1.388, 1.579, -1.297, 1.579, -1.266, 1.686, -1.498, 2.21, -1.49, 2.146, -1.388, 2.146, -1.401, 2.21, -1.476, 1.686, -1.49, 1.579, -1.388, 1.579, -1.366, 1.686, -1.601, 2.21, -1.599, 2.146, -1.49, 2.146, -1.498, 2.21, -1.594, 1.686, -1.599, 1.579, -1.49, 1.579, -1.476, 1.686, -1.599, 2.146, -1.594, 2.039, -1.476, 2.039, -1.49, 2.146, -1.594, 2.039, -1.594, 1.686, -1.476, 1.686, -1.476, 2.039, -1.49, 2.146, -1.476, 2.039, -1.366, 2.039, -1.388, 2.146, -1.476, 2.039, -1.476, 1.686, -1.366, 1.686, -1.366, 2.039, -1.388, 2.146, -1.366, 2.039, -1.266, 2.039, -1.297, 2.146, -1.366, 2.039, -1.366, 1.686, -1.266, 1.686, -1.266, 2.039, -1.297, 2.146, -1.266, 2.039, -1.181, 2.039, -1.218, 2.146, -1.266, 2.039, -1.266, 1.686, -1.181, 1.686, -1.181, 2.039, 0.1738, -0.6199, 0.1367, -0.7273, 0.2215, -0.7273, 0.2519, -0.6199, 0.1367, -0.7273, 0.1367, -1.08, 0.2215, -1.08, 0.2215, -0.7273, 0.2519, -0.6199, 0.2215, -0.7273, 0.3211, -0.7273, 0.3437, -0.6199, 0.2215, -0.7273, 0.2215, -1.08, 0.3211, -1.08, 0.3211, -0.7273, 0.3437, -0.6199, 0.3211, -0.7273, 0.4319, -0.7273, 0.4458, -0.6199, 0.3211, -0.7273, 0.3211, -1.08, 0.4319, -1.08, 0.4319, -0.7273, 0.4458, -0.6199, 0.4319, -0.7273, 0.5494, -0.7273, 0.5541, -0.6199, 0.4319, -0.7273, 0.4319, -1.08, 0.5494, -1.08, 0.5494, -0.7273, 0.5541, -0.6199, 0.5494, -0.7273, 0.6693, -0.7273, 0.6646, -0.6199, 0.5494, -0.7273, 0.5494, -1.08, 0.6693, -1.08, 0.6693, -0.7273, 0.6646, -0.6199, 0.6693, -0.7273, 0.7868, -0.7273, 0.7729, -0.6199, 0.6693, -0.7273, 0.6693, -1.08, 0.7868, -1.08, 0.7868, -0.7273, 0.7729, -0.6199, 0.7868, -0.7273, 0.8975, -0.7273, 0.875, -0.6199, 0.7868, -0.7273, 0.7868, -1.08, 0.8975, -1.08, 0.8975, -0.7273, 0.875, -0.6199, 0.8975, -0.7273, 0.9972, -0.7273, 0.9668, -0.6199, 0.8975, -0.7273, 0.8975, -1.08, 0.9972, -1.08, 0.9972, -0.7273, 0.9668, -0.6199, 0.9972, -0.7273, 1.082, -0.7273, 1.045, -0.6199, 0.9972, -0.7273, 0.9972, -1.08, 1.082, -1.08, 1.082, -0.7273, 0.9118, 0.09898, 0.944, 0.2454, 0.8387, 0.2454, 0.8148, 0.09898, 0.944, 0.2454, 0.944, 0.7267, 0.8387, 0.7267, 0.8387, 0.2454, 0.8148, 0.09898, 0.8387, 0.2454, 0.7216, 0.2454, 0.707, 0.09898, 0.8387, 0.2454, 0.8387, 0.7267, 0.7216, 0.7267, 0.7216, 0.2454, 0.707, 0.09898, 0.7216, 0.2454, 0.5974, 0.2454, 0.5925, 0.09898, 0.7216, 0.2454, 0.7216, 0.7267, 0.5974, 0.7267, 0.5974, 0.2454, 0.5925, 0.09898, 0.5974, 0.2454, 0.4708, 0.2454, 0.4757, 0.09898, 0.5974, 0.2454, 0.5974, 0.7267, 0.4708, 0.7267, 0.4708, 0.2454, 0.4757, 0.09898, 0.4708, 0.2454, 0.3466, 0.2454, 0.3613, 0.09898, 0.4708, 0.2454, 0.4708, 0.7267, 0.3466, 0.7267, 0.3466, 0.2454, 0.3613, 0.09898, 0.3466, 0.2454, 0.2295, 0.2454, 0.2534, 0.09898, 0.3466, 0.2454, 0.3466, 0.7267, 0.2295, 0.7267, 0.2295, 0.2454, 0.2534, 0.09898, 0.2295, 0.2454, 0.1242, 0.2454, 0.1564, 0.09898, 0.2295, 0.2454, 0.2295, 0.7267, 0.1242, 0.7267, 0.1242, 0.2454, 0.9187, 0.09345, 0.9557, 0.242, 0.871, 0.242, 0.8406, 0.09345, 0.1242, 0.2454, 0.1242, 0.7267, 0.03468, 0.7267, 0.03468, 0.2454, 0.8406, 0.09345, 0.871, 0.242, 0.7713, 0.242, 0.7488, 0.09345, 0.871, 0.242, 0.871, 0.7302, 0.7713, 0.7302, 0.7713, 0.242, 0.7488, 0.09345, 0.7713, 0.242, 0.6606, 0.242, 0.6467, 0.09345, 0.7713, 0.242, 0.7713, 0.7302, 0.6606, 0.7302, 0.6606, 0.242, 0.6467, 0.09345, 0.6606, 0.242, 0.5431, 0.242, 0.5384, 0.09345, 0.6606, 0.242, 0.6606, 0.7302, 0.5431, 0.7302, 0.5431, 0.242, 0.5384, 0.09345, 0.5431, 0.242, 0.4232, 0.242, 0.4279, 0.09345, 0.5431, 0.242, 0.5431, 0.7302, 0.4232, 0.7302, 0.4232, 0.242, 0.4279, 0.09345, 0.4232, 0.242, 0.3057, 0.242, 0.3196, 0.09345, 0.4232, 0.242, 0.4232, 0.7302, 0.3057, 0.7302, 0.3057, 0.242, 0.3196, 0.09345, 0.3057, 0.242, 0.1949, 0.242, 0.2175, 0.09345, 0.3057, 0.242, 0.3057, 0.7302, 0.1949, 0.7302, 0.1949, 0.242, 0.2175, 0.09345, 0.1949, 0.242, 0.09528, 0.242, 0.1257, 0.09345, 0.1949, 0.242, 0.1949, 0.7302, 0.09528, 0.7302, 0.09528, 0.242, -2.011, 2.146, -2.042, 2.039, -1.942, 2.039, -1.92, 2.146, -2.042, 2.039, -2.042, 1.686, -1.942, 1.686, -1.942, 2.039, -1.92, 2.146, -1.942, 2.039, -1.831, 2.039, -1.818, 2.146, -1.942, 2.039, -1.942, 1.686, -1.831, 1.686, -1.831, 2.039, -1.818, 2.146, -1.831, 2.039, -1.714, 2.039, -1.709, 2.146, -1.831, 2.039, -1.831, 1.686, -1.714, 1.686, -1.714, 2.039, -1.709, 2.146, -1.714, 2.039, -1.594, 2.039, -1.599, 2.146, -1.714, 2.039, -1.714, 1.686, -1.594, 1.686, -1.594, 2.039, 0.5953, 0.2384, 0.5953, 0.3052, 0.5465, 0.3052, 0.5465, 0.2384, -2.472, -1.599, -2.472, -1.599, -2.472, -1.599, -2.472, -1.599, -2.472, -1.599, -2.472, -1.599, -2.472, -1.599, -2.472, -1.599, -2.472, -1.599, -2.472, -1.599, -2.472, -1.599, -2.472, -1.599, -2.472, -1.599, -2.472, -1.599, -2.472, -1.599, -2.472, -1.599, -2.472, -1.599, -2.472, -1.599, -2.472, -1.599, -2.472, -1.599, -2.472, -1.599, -2.472, -1.599, -2.472, -1.599, -2.472, -1.599, -2.472, -1.599, -2.472, -1.599, -2.472, -1.599, -2.472, -1.599, -2.472, -1.599, -2.472, -1.599, -2.472, -1.599, -2.472, -1.599, -2.472, -1.599, -2.472, -1.599, -2.472, -1.599, -2.472, -1.599, -2.472, -1.599, -2.472, -1.599, -2.472, -1.599, -2.472, -1.599, -2.472, -1.599, -2.472, -1.599, -2.472, -1.599, -2.472, -1.599, -2.472, -1.599, -2.472, -1.599, -2.472, -1.599, -2.472, -1.599, -2.472, -1.599, -2.472, -1.599, -2.472, -1.599, -2.472, -1.599, -2.472, -1.599, -2.472, -1.599, -2.472, -1.599, -2.472, -1.599, -2.472, -1.599, -2.472, -1.599, -2.472, -1.599, -2.472, -1.599, -2.472, -1.599, -2.472, -1.599, -2.472, -1.599, -2.472, -1.599, -2.472, -1.599, -2.472, -1.599, -2.472, -1.599, -2.472, -1.599, -2.472, -1.599, -2.472, -1.599, -2.472, -1.599, -2.472, -1.599, -2.472, -1.599, -2.472, -1.599, -2.472, -1.599, -2.472, -1.599, -2.472, -1.599, -2.472, -1.599, -2.472, -1.599, -2.472, -1.599, -2.472, -1.599, -2.472, -1.599, -2.472, -1.599, -2.472, -1.599, -2.472, -1.599, -2.472, -1.599, -2.472, -1.599, -2.472, -1.599, -2.472, -1.599, -2.472, -1.599, -2.472, -1.599, -2.472, -1.599, -2.472, -1.599, -2.472, -1.599, -2.472, -1.599, -2.472, -1.599, -2.472, -1.599, -2.472, -1.599, -2.472, -1.599, -2.472, -1.599, -2.472, -1.599, -2.472, -1.599, -2.472, -1.599, -2.472, -1.599, -2.472, -1.599, -2.472, -1.599, -2.472, -1.599, -2.472, -1.599, -2.472, -1.599, -2.472, -1.599, -2.472, -1.599, -2.472, -1.599, -2.472, -1.599, -2.472, -1.599, -2.472, -1.599, -2.472, -1.599, -2.472, -1.599, -2.472, -1.599, -2.472, -1.599, -2.472, -1.599, -2.472, -1.599, -2.472, -1.599, -2.472, -1.599, -2.472, -1.599, -2.472, -1.599, -2.472, -1.599, -2.472, -1.599, -2.472, -1.599, 0.4489, 0.6801, 0.4489, 0.6319, 0.4977, 0.6319, 0.4977, 0.6801, 0.5953, 0.1755, 0.5953, 0.2384, 0.5465, 0.2384, 0.5465, 0.1755, -0.678, 1.772, -0.678, 1.829, -0.7268, 1.829, -0.7268, 1.772, 0.4984, 0.357, 0.4984, 0.2902, 0.5471, 0.2902, 0.5471, 0.357, 0.5953, 0.1189, 0.5953, 0.1755, 0.5465, 0.1755, 0.5465, 0.1189, -0.678, 1.709, -0.678, 1.772, -0.7268, 1.772, -0.7268, 1.709, 0.4984, 0.4199, 0.4984, 0.357, 0.5471, 0.357, 0.5471, 0.4199, 0.4984, 0.09232, 0.4984, 0.03569, 0.5471, 0.03569, 0.5471, 0.09232, -0.678, 1.643, -0.678, 1.709, -0.7268, 1.709, -0.7268, 1.643, 0.4984, 0.4765, 0.4984, 0.4199, 0.5471, 0.4199, 0.5471, 0.4765, 0.4984, 0.1552, 0.4984, 0.09232, 0.5471, 0.09232, 0.5471, 0.1552, -0.678, 1.574, -0.678, 1.643, -0.7268, 1.643, -0.7268, 1.574, -2.472, -1.599, -2.472, -1.599, -2.472, -1.599, -2.472, -1.599, 0.4984, 0.2221, 0.4984, 0.1552, 0.5471, 0.1552, 0.5471, 0.2221, -0.678, 1.508, -0.678, 1.574, -0.7268, 1.574, -0.7268, 1.508, 0.4489, 0.1911, 0.4489, 0.1429, 0.4977, 0.1429, 0.4977, 0.1911, 0.4984, 0.2902, 0.4984, 0.2221, 0.5471, 0.2221, 0.5471, 0.2902, -0.678, 1.445, -0.678, 1.508, -0.7268, 1.508, -0.7268, 1.445, 0.4489, 0.2477, 0.4489, 0.1911, 0.4977, 0.1911, 0.4977, 0.2477, -0.678, 1.388, -0.678, 1.445, -0.7268, 1.445, -0.7268, 1.388, 0.4489, 0.3107, 0.4489, 0.2477, 0.4977, 0.2477, 0.4977, 0.3107, 0.5953, 0.5597, 0.5953, 0.6079, 0.5465, 0.6079, 0.5465, 0.5597, 0.4489, 0.3775, 0.4489, 0.3107, 0.4977, 0.3107, 0.4977, 0.3775, 0.5465, 0.5031, 0.5953, 0.5031, 0.5953, 0.5031, 0.5465, 0.5031, 0.4489, 0.4456, 0.4489, 0.3775, 0.4977, 0.3775, 0.4977, 0.4456, 0.5953, 0.4401, 0.5953, 0.5031, 0.5465, 0.5031, 0.5465, 0.4401, 0.4489, 0.5124, 0.4489, 0.4456, 0.4977, 0.4456, 0.4977, 0.5124, 0.5953, 0.3733, 0.5953, 0.4401, 0.5465, 0.4401, 0.5465, 0.3733, 0.4489, 0.5753, 0.4489, 0.5124, 0.4977, 0.5124, 0.4977, 0.5753, 0.5953, 0.3052, 0.5953, 0.3733, 0.5465, 0.3733, 0.5465, 0.3052, 0.4489, 0.6319, 0.4489, 0.5753, 0.4977, 0.5753, 0.4977, 0.6319, 0.6886, 1.593, 0.6886, 1.66, 0.005639, 1.66, 0.005639, 1.593, -2.472, -1.599, -2.472, -1.599, -2.472, -1.599, -2.472, -1.599, -2.472, -1.599, -2.472, -1.599, -2.472, -1.599, -2.472, -1.599, -2.472, -1.599, -2.472, -1.599, -2.472, -1.599, -2.472, -1.599, -2.472, -1.599, -2.472, -1.599, -2.472, -1.599, -2.472, -1.599, -2.472, -1.599, -2.472, -1.599, -2.472, -1.599, -2.472, -1.599, -2.472, -1.599, -2.472, -1.599, -2.472, -1.599, -2.472, -1.599, -2.472, -1.599, -2.472, -1.599, -2.472, -1.599, -2.472, -1.599, -2.472, -1.599, -2.472, -1.599, -2.472, -1.599, -2.472, -1.599, -2.472, -1.599, -2.472, -1.599, -2.472, -1.599, -2.472, -1.599, -2.472, -1.599, -2.472, -1.599, -2.472, -1.599, -2.472, -1.599, -2.472, -1.599, -2.472, -1.599, -2.472, -1.599, -2.472, -1.599, -2.472, -1.599, -2.472, -1.599, -2.472, -1.599, -2.472, -1.599, -2.472, -1.599, -2.472, -1.599, -2.472, -1.599, -2.472, -1.599, -2.472, -1.599, -2.472, -1.599, -2.472, -1.599, -2.472, -1.599, -2.472, -1.599, -2.472, -1.599, -2.472, -1.599, -2.472, -1.599, -2.472, -1.599, -2.472, -1.599, -2.472, -1.599, -2.472, -1.599, -2.472, -1.599, -2.472, -1.599, -2.472, -1.599, -2.472, -1.599, -2.472, -1.599, -2.472, -1.599, -2.472, -1.599, -2.472, -1.599, -2.472, -1.599, -2.472, -1.599, -2.472, -1.599, -2.472, -1.599, -2.472, -1.599, -2.472, -1.599, -2.472, -1.599, -2.472, -1.599, -2.472, -1.599, -2.472, -1.599, -2.472, -1.599, -2.472, -1.599, -2.472, -1.599, -2.472, -1.599, -2.472, -1.599, -2.472, -1.599, -2.472, -1.599, -2.472, -1.599, -2.472, -1.599, -2.472, -1.599, -2.472, -1.599, -2.472, -1.599, -2.472, -1.599, -2.472, -1.599, -2.472, -1.599, -2.472, -1.599, -2.472, -1.599, -2.472, -1.599, -2.472, -1.599, -2.472, -1.599, -2.472, -1.599, -2.472, -1.599, -2.472, -1.599, -2.472, -1.599, -2.472, -1.599, -2.472, -1.599, -2.472, -1.599, -2.472, -1.599, -2.472, -1.599, -2.472, -1.599, -2.472, -1.599, -2.472, -1.599, -2.472, -1.599, -2.472, -1.599, -2.472, -1.599, -2.472, -1.599, -2.472, -1.599, -2.472, -1.599, -2.472, -1.599, -2.472, -1.599, -2.472, -1.599, -2.472, -1.599, -1.457, 0.8218, -1.56, 0.8085, -1.657, 0.7825, -1.744, 0.7446, -1.819, 0.6965, -1.877, 0.6398, -1.917, 0.5769, -1.938, 0.5101, -1.938, 0.442, -1.917, 0.3752, -1.877, 0.3123, -1.819, 0.2556, -1.744, 0.2075, -1.657, 0.1696, -1.56, 0.1436, -1.457, 0.1303, -1.351, 0.1303, -1.248, 0.1436, -1.151, 0.1696, -1.064, 0.2075, -0.9891, 0.2556, -0.9307, 0.3123, -0.8904, 0.3752, -0.8699, 0.442, -0.8699, 0.5101, -0.8904, 0.5769, -0.9307, 0.6398, -0.9891, 0.6965, -1.064, 0.7446, -1.151, 0.7825, -1.248, 0.8085, -1.351, 0.8218, 1.896, -0.841, 1.896, -0.8977, 2.579, -0.8977, 2.579, -0.841, 1.896, -1.162, 1.896, -1.225, 2.579, -1.225, 2.579, -1.162, 0.6886, 1.53, 0.6886, 1.593, 0.005639, 1.593, 0.005639, 1.53, 1.896, -0.7929, 1.896, -0.841, 2.579, -0.841, 2.579, -0.7929, 1.896, -1.096, 1.896, -1.162, 2.579, -1.162, 2.579, -1.096, 0.6886, 1.474, 0.6886, 1.53, 0.005639, 1.53, 0.005639, 1.474, 3.33, 1.402, 3.417, 1.402, 3.417, 1.844, 3.33, 1.844, 0.6886, 1.425, 0.6886, 1.474, 0.005639, 1.474, 0.005639, 1.425, 3.233, 1.402, 3.33, 1.402, 3.33, 1.844, 3.233, 1.844, 1.372, 1.474, 1.372, 1.425, 2.055, 1.425, 2.055, 1.474, 3.13, 1.402, 3.233, 1.402, 3.233, 1.844, 3.13, 1.844, 1.372, 1.53, 1.372, 1.474, 2.055, 1.474, 2.055, 1.53, 3.024, 1.402, 3.13, 1.402, 3.13, 1.844, 3.024, 1.844, 1.372, 1.593, 1.372, 1.53, 2.055, 1.53, 2.055, 1.593, 2.921, 1.844, 2.921, 1.402, 2.921, 1.402, 2.921, 1.844, 1.372, 1.66, 1.372, 1.593, 2.055, 1.593, 2.055, 1.66, 2.824, 1.402, 2.921, 1.402, 2.921, 1.844, 2.824, 1.844, 1.372, 1.728, 1.372, 1.66, 2.055, 1.66, 2.055, 1.728, 2.737, 1.402, 2.824, 1.402, 2.824, 1.844, 2.737, 1.844, 1.372, 1.795, 1.372, 1.728, 2.055, 1.728, 2.055, 1.795, 0.6886, 1.858, 0.6886, 1.914, 0.005639, 1.914, 0.005639, 1.858, 1.372, 1.858, 1.372, 1.795, 2.055, 1.795, 2.055, 1.858, 0.6886, 1.795, 0.6886, 1.858, 0.005639, 1.858, 0.005639, 1.795, 1.896, -1.027, 1.896, -1.096, 2.579, -1.096, 2.579, -1.027, 1.372, 1.914, 1.372, 1.858, 2.055, 1.858, 2.055, 1.914, -2.472, -1.599, -2.472, -1.599, -2.472, -1.599, -2.472, -1.599, 1.896, -0.9606, 1.896, -1.027, 2.579, -1.027, 2.579, -0.9606, 1.372, 1.914, 2.055, 1.914, 2.055, 1.914, 1.372, 1.914, 0.6886, 1.66, 0.6886, 1.728, 0.005639, 1.728, 0.005639, 1.66, 1.896, -0.8977, 1.896, -0.9606, 2.579, -0.9606, 2.579, -0.8977, 1.896, -1.225, 1.896, -1.282, 2.579, -1.282, 2.579, -1.225, -2.472, -1.599, -2.472, -1.599, -2.472, -1.599, -2.472, -1.599, 0.0001542, 0.9678, 0.0001536, 0.0001536, 0.1015, 0.0001538, 0.1015, 0.9678, 0.0, 0.0, 0.0, 0.0, 0.0, 0.0, 0.0, 0.0, 0.2989, 0.0001536, 0.2989, 0.9678, 0.2014, 0.9678, 0.2014, 0.0001536, 0.0, 0.0, 0.0, 0.0, 0.0, 0.0, 0.0, 0.0, 0.5953, 0.5597, 0.5953, 0.6079, 0.5953, 0.6079, 0.5953, 0.5597, 0.0, 0.0, 0.0, 0.0, 0.0, 0.0, 0.0, 0.0, -0.678, 1.445, -0.678, 1.508, -0.678, 1.508, -0.678, 1.445, 0.0, 0.0, 0.0, 0.0, 0.0, 0.0, 0.0, 0.0, -0.678, 1.643, -0.678, 1.574, -0.678, 1.574, -0.678, 1.643, 0.0, 0.0, 0.0, 0.0, 0.0, 0.0, 0.0, 0.0, 0.0, 0.0, 0.0, 0.0, 0.0, 0.0, 0.0, 0.0, 0.1068, 9.716e-05, 0.1068, 0.9999, 0.02226, 0.9999, 0.02226, 9.705e-05, 0.0, 0.0, 0.0, 0.0, 0.0, 0.0, 0.0, 0.0, 0.5991, 0.7477, 0.236, 0.7477, 0.236, 0.6721, 0.5991, 0.6721, 0.0, 0.0, 0.0, 0.0, -2.472, -1.599, 0.0, 0.0, 0.0, 0.0, 0.0, 0.0, 0.0, 0.0, 0.0, 0.0, 0.0, 0.0, 0.0, 0.0, 0.0, 0.0, 0.0, 0.0, 0.0, 0.0, 0.0, 0.0, 0.0, 0.0, 0.0, 0.0, 0.4489, 0.2477, 0.4489, 0.3107, 0.4489, 0.3107, 0.4489, 0.2477, 0.0, 0.0, 0.0, 0.0, 0.0, 0.0, 0.0, 0.0, 0.0, 0.0, 0.0, 0.0, -2.472, -1.599, -2.472, -1.599, 0.5953, 0.2384, -2.472, -1.599, -2.472, -1.599, 0.5953, 0.2384, 0.5953, 0.1189, 0.5953, 0.1755, 0.5953, 0.1755, 0.5953, 0.1189, 0.4984, 0.1552, 0.4984, 0.09232, 0.4984, 0.09232, 0.4984, 0.1552, 0.4984, 0.2221, 0.4984, 0.1552, 0.4984, 0.1552, 0.4984, 0.2221, 0.4984, 0.2902, 0.4984, 0.2221, 0.4984, 0.2221, 0.4984, 0.2902, -2.472, -1.599, -2.472, -1.599, -2.472, -1.599, -2.472, -1.599, 0.4984, 0.4199, 0.4984, 0.357, 0.4984, 0.357, 0.4984, 0.4199, 0.2521, 0.4998, 0.2521, 0.0002114, 0.3283, 0.0002111, 0.3283, 0.4998, 0.4977, 0.1429, 0.4489, 0.1429, 0.4489, 0.1429, 0.4977, 0.1429, -2.472, -1.599, -2.472, -1.599, -2.472, -1.599, -2.472, -1.599, 0.4984, 0.4765, 0.5471, 0.4765, 0.5471, 0.4765, 0.4984, 0.4765, 0.4977, 0.1429, 0.4489, 0.1429, 0.4489, 0.1429, 0.4977, 0.1429, 0.0002111, 0.4998, 0.0002113, 0.0002112, 0.174, 0.0002111, 0.174, 0.4998, 0.2517, 0.0002111, 0.2517, 0.4998, 0.174, 0.4998, 0.174, 0.0002111, 0.4984, 0.4765, 0.5471, 0.4765, 0.5471, 0.4765, 0.4984, 0.4765, -2.472, -1.599, -2.472, -1.599, -2.472, -1.599, -2.472, -1.599, 0.3283, 0.0002111, 0.502, 0.0002114, 0.502, 0.4998, 0.3283, 0.4998, 0.0, 0.0, 0.0, 0.0, 0.0, 0.0, 0.0, 0.0, 0.4984, 0.4765, 0.4984, 0.4199, 0.4984, 0.4199, 0.4984, 0.4765, -2.472, -1.599, -2.472, -1.599, -2.472, -1.599, -2.472, -1.599, 0.5024, 0.0002113, 0.6762, 0.0002112, 0.6762, 0.4998, 0.5024, 0.4998, -2.472, -1.599, -2.472, -1.599, -2.472, -1.599, -2.472, -1.599, 0.7509, 0.0002111, 0.7509, 0.4998, 0.6762, 0.4998, 0.6762, 0.0002112, -2.472, -1.599, -2.472, -1.599, -2.472, -1.599, -2.472, -1.599, 0.7514, 0.0002111, 0.9251, 0.0002113, 0.9251, 0.4998, 0.7514, 0.4998, 0.9984, 0.0002113, 0.9984, 0.4998, 0.9251, 0.4998, 0.9251, 0.0002113, -2.472, -1.599, -2.472, -1.599, -2.472, -1.599, -2.472, -1.599, 0.4984, 0.357, 0.4984, 0.2902, 0.4984, 0.2902, 0.4984, 0.357, 0.174, 0.5002, 0.174, 0.9998, 0.0002111, 0.9998, 0.0002111, 0.5002, -2.472, -1.599, -2.472, -1.599, -2.472, -1.599, -2.472, -1.599, 0.2459, 0.5002, 0.2459, 0.9998, 0.174, 0.9998, 0.174, 0.5002, -2.472, -1.599, -2.472, -1.599, -2.472, -1.599, -2.472, -1.599, 0.2521, 0.8259, 0.2521, 0.5942, 0.6268, 0.5942, 0.6268, 0.8259, -2.472, -1.599, -2.472, -1.599, -2.472, -1.599, -2.472, -1.599, -2.472, -1.599, -2.472, -1.599, -2.472, -1.599, -2.472, -1.599, 0.2521, 0.5002, 0.6268, 0.5002, 0.6268, 0.5942, 0.2521, 0.5942, 0.3823, 0.0001935, 0.3823, 0.2837, 0.0001935, 0.2837, 0.0001935, 0.0001941, 0.0, 0.0, 0.0, 0.0, 0.0, 0.0, 0.0, 0.0, 0.3823, 0.3965, 0.0001935, 0.3965, 0.0001935, 0.2837, 0.3823, 0.2837, -2.472, -1.599, -2.472, -1.599, -2.472, -1.599, -2.472, -1.599, 1.896, -1.282, 1.896, -1.33, 2.579, -1.33, 2.579, -1.282, -2.472, -1.599, -2.472, -1.599, -2.472, -1.599, -2.472, -1.599, 2.579, -1.282, 1.896, -1.282, 1.896, -1.282, 2.579, -1.282, -1.877, 0.6398, -1.819, 0.6965, -1.819, 0.6965, -1.877, 0.6398, 0.0, 0.0, 0.0, 0.0, 0.0, 0.0, 0.0, 0.0, 0.629, 0.6115, 0.4518, 0.6115, 0.4518, 0.0001935, 0.629, 0.0001938, 0.0, 0.0, 0.0, 0.0, 0.0, 0.0, 0.0, 0.0, 0.4984, 0.03569, 0.4984, 0.09232, 0.4984, 0.09232, 0.4984, 0.03569, 0.3827, 0.6115, 0.3827, 0.0001935, 0.4518, 0.0001935, 0.4518, 0.6115, 0.0001935, 0.6804, 0.0001935, 0.3969, 0.3823, 0.3969, 0.3823, 0.6804, 0.0, 0.0, 0.0, 0.0, 0.0, 0.0, 0.0, 0.0, 0.3823, 0.7889, 0.0001935, 0.7889, 0.0001935, 0.6804, 0.3823, 0.6804, 0.0, 0.0, 0.0, 0.0, 0.0, 0.0, 0.0, 0.0, 0.8066, 0.6115, 0.6294, 0.6115, 0.6294, 0.0001935, 0.8066, 0.0001937, 0.5953, 0.1755, 0.5953, 0.2384, 0.5953, 0.2384, 0.5953, 0.1755, 0.0, 0.0, 0.0, 0.0, 0.0, 0.0, 0.0, 0.0, 0.8731, 0.0001937, 0.8731, 0.6115, 0.8066, 0.6115, 0.8066, 0.0001937, 0.7647, 0.6119, 0.7647, 0.8954, 0.3827, 0.8954, 0.3827, 0.6119, -2.472, -1.599, 0.5953, 0.2384, 0.5953, 0.2384, -2.472, -1.599, 0.7647, 0.9998, 0.3827, 0.9998, 0.3827, 0.8954, 0.7647, 0.8954, 0.0, 0.0, 0.0, 0.0, 0.0, 0.0, 0.0, 0.0, 0.04687, 0.8321, 0.1406, 0.8321, 0.1406, 0.944, 0.04687, 0.944, 0.0, 0.0, 0.0, 0.0, 0.0, 0.0, 0.0, 0.0, 0.0, 0.0, 0.0, 0.0, 0.0, 0.0, 0.0, 0.0, 0.5953, 0.3052, 0.5953, 0.3733, 0.5953, 0.3733, 0.5953, 0.3052, 0.04687, 0.5502, 0.1406, 0.5502, 0.1406, 0.7008, 0.04687, 0.7008, 0.5953, 0.3733, 0.5953, 0.4401, 0.5953, 0.4401, 0.5953, 0.3733, 0.2011, 0.0001536, 0.2011, 0.9678, 0.1018, 0.9678, 0.1018, 0.0001536, 0.0, 0.0, 0.0, 0.0, 0.0, 0.0, 0.0, 0.0, 0.5156, 0.7479, 0.4219, 0.7479, 0.4219, 0.5644, 0.5156, 0.5644, 0.0, 0.0, 0.0, 0.0, 0.0, 0.0, 0.0, 0.0, 0.0, 0.0, 0.0, 0.0, 0.0, 0.0, 0.0, 0.0, 0.5953, 0.4401, 0.5953, 0.5031, 0.5953, 0.5031, 0.5953, 0.4401, 0.2344, 0.7867, 0.2344, 0.5773, 0.3281, 0.5773, 0.3281, 0.7867, -2.472, -1.599, -2.472, -1.599, -2.472, -1.599, -2.472, -1.599, 0.5953, 0.5597, 0.5465, 0.5597, 0.5465, 0.5597, 0.5953, 0.5597, 0.3947, 0.000154, 0.3947, 0.9678, 0.2992, 0.9678, 0.2992, 0.0001536, 0.6094, 0.1136, 0.7031, 0.1136, 0.7031, 0.3408, 0.6094, 0.3408, 0.0, 0.0, 0.0, 0.0, 0.0, 0.0, 0.0, 0.0, 0.9998, 0.1501, 0.395, 0.1501, 0.395, 0.0001536, 0.9998, 0.000154, 0.0, 0.0, 0.0, 0.0, 0.0, 0.0, 0.0, 0.0, 0.2344, 0.1181, 0.3281, 0.1181, 0.3281, 0.3544, 0.2344, 0.3544, 0.0, 0.0, 0.0, 0.0, 0.0, 0.0, 0.0, 0.0, -0.678, 1.388, -0.678, 1.445, -0.678, 1.445, -0.678, 1.388, 0.2018, 0.9999, 0.2018, 0.0001245, 0.2968, 0.0001245, 0.2968, 0.9999, 0.4219, 0.1181, 0.5156, 0.1181, 0.5156, 0.3544, 0.4219, 0.3544, 0.297, 0.9999, 0.297, 0.0001249, 0.3902, 0.0001245, 0.3902, 0.9999, 0.0, 0.0, 0.0, 0.0, 0.0, 0.0, 0.0, 0.0, 0.0, 0.0, 0.0, 0.0, 0.0, 0.0, 0.0, 0.0, 0.0, 0.0, 0.0, 0.0, 0.0, 0.0, 0.0, 0.0, -0.678, 1.508, -0.678, 1.574, -0.678, 1.574, -0.678, 1.508, 0.101, 0.9825, 0.101, 0.0002058, 0.1908, 0.0002059, 0.1908, 0.9825, 0.0, 0.0, 0.0, 0.0, 0.0, 0.0, 0.0, 0.0, 0.0, 0.0, 0.0, 0.0, 0.0, 0.0, 0.0, 0.0, 0.1008, 0.0001247, 0.1008, 0.9999, 0.01119, 0.9999, 0.01119, 0.0001247, 0.0, 0.0, 0.0, 0.0, 0.0, 0.0, 0.0, 0.0, 0.0, 0.0, 0.0, 0.0, 0.0, 0.0, 0.0, 0.0, 0.0, 0.0, 0.0, 0.0, 0.0, 0.0, 0.0, 0.0, -0.678, 1.709, -0.678, 1.643, -0.678, 1.643, -0.678, 1.709, 0.0, 0.0, 0.0, 0.0, 0.0, 0.0, 0.0, 0.0, 0.8367, 0.1643, 0.2119, 0.1643, 0.2119, 0.02371, 0.8367, 0.02371, 0.6886, 1.728, 0.6886, 1.795, 0.005639, 1.795, 0.005639, 1.728, -1.064, 0.2075, -1.151, 0.1696, -1.151, 0.1696, -1.064, 0.2075, 0.6886, 1.795, 0.005639, 1.795, 0.005639, 1.795, 0.6886, 1.795, 0.005639, 1.728, 0.6886, 1.728, 0.6886, 1.728, 0.005639, 1.728, 0.0, 0.0, 0.0, 0.0, 0.0, 0.0, 0.0, 0.0, 0.1932, 0.9999, 0.1932, 9.721e-05, 0.2117, 9.721e-05, 0.2117, 0.9999, -0.678, 1.709, -0.678, 1.772, -0.678, 1.772, -0.678, 1.709, 0.107, 0.9999, 0.107, 9.705e-05, 0.1932, 9.721e-05, 0.1932, 0.9999, 0.0, 0.0, 0.0, 0.0, 0.0, 0.0, 0.0, 0.0, 0.0, 0.0, 0.0, 0.0, 0.0, 0.0, 0.0, 0.0, 0.0, 0.0, 0.0, 0.0, 0.0, 0.0, 0.0, 0.0, 0.0, 0.0, 0.0, 0.0, 0.0, 0.0, 0.0, 0.0, -0.678, 1.829, -0.678, 1.772, -0.678, 1.772, -0.678, 1.829, 0.0, 0.0, 0.0, 0.0, 0.0, 0.0, 0.0, 0.0, 0.4489, 0.6319, 0.4489, 0.6801, 0.4489, 0.6801, 0.4489, 0.6319, 0.5994, 0.5812, 0.5994, 0.0001789, 0.6476, 0.0001786, 0.6476, 0.5812, 0.0, 0.0, 0.0, 0.0, 0.0, 0.0, 0.0, 0.0, 0.0, 0.0, 0.0, 0.0, 0.0, 0.0, 0.0, 0.0, 0.0, 0.0, 0.0, 0.0, 0.0, 0.0, 0.0, 0.0, 0.0, 0.0, 0.0, 0.0, 0.0, 0.0, 0.0, 0.0, 0.4489, 0.5753, 0.4489, 0.6319, 0.4489, 0.6319, 0.4489, 0.5753, 0.236, 0.0001789, 0.5991, 0.0001786, 0.5991, 0.07435, 0.236, 0.07435, 2.921, 1.402, 3.024, 1.402, 3.024, 1.844, 2.921, 1.844, 0.236, 0.07435, 0.5991, 0.07435, 0.5991, 0.1053, 0.236, 0.1053, 3.024, 1.402, 3.024, 1.844, 3.024, 1.844, 3.024, 1.402, 0.4489, 0.5753, 0.4489, 0.5124, 0.4489, 0.5124, 0.4489, 0.5753, 0.0, 0.0, 0.0, 0.0, 0.0, 0.0, 0.0, 0.0, -2.472, -1.599, -2.472, -1.599, -2.472, -1.599, -2.472, -1.599, -0.8699, 0.5101, -0.8699, 0.442, -0.8699, 0.442, -0.8699, 0.5101, 0.0, 0.0, 0.0, 0.0, 0.0, 0.0, 0.0, 0.0, 0.0, 0.0, 0.0, 0.0, 0.0, 0.0, 0.0, 0.0, 0.4489, 0.4456, 0.4489, 0.5124, 0.4489, 0.5124, 0.4489, 0.4456, 0.0, 0.0, 0.0, 0.0, 0.0, 0.0, 0.0, 0.0, 0.0, 0.0, 0.0, 0.0, 0.0, 0.0, 0.0, 0.0, 0.0, 0.0, 0.0, 0.0, 0.0, 0.0, 0.0, 0.0, 0.0, 0.0, 0.0, 0.0, 0.0, 0.0, 0.0, 0.0, 0.4489, 0.3775, 0.4489, 0.4456, 0.4489, 0.4456, 0.4489, 0.3775, 0.4489, 0.3107, 0.4489, 0.3775, 0.4489, 0.3775, 0.4489, 0.3107, 0.4489, 0.3107, 0.4489, 0.3775, 0.4489, 0.3775, 0.4489, 0.3107, 0.7365, 0.0001864, 0.7365, 0.505, 0.6985, 0.505, 0.6985, 0.0001867, 0.0, 0.0, 0.0, 0.0, 0.0, 0.0, 0.0, 0.0, 0.0, 0.0, 0.0, 0.0, 0.0, 0.0, 0.0, 0.0, 0.5293, 0.6682, 0.2138, 0.6682, 0.2138, 0.6086, 0.5293, 0.6086, 0.0, 0.0, 0.0, 0.0, 0.0, 0.0, 0.0, 0.0, 0.0, 0.0, 0.0, 0.0, 0.0, 0.0, 0.0, 0.0, 0.0, 0.0, 0.0, 0.0, 0.0, 0.0, 0.0, 0.0, 0.4489, 0.1911, 0.4489, 0.2477, 0.4489, 0.2477, 0.4489, 0.1911, 0.2138, 0.0001864, 0.5293, 0.0001867, 0.5293, 0.05867, 0.2138, 0.05867, 0.0, 0.0, 0.0, 0.0, 0.0, 0.0, 0.0, 0.0, 0.0, 0.0, 0.0, 0.0, 0.0, 0.0, 0.0, 0.0, 0.06624, 0.001071, 0.2107, 0.003088, 0.2134, 0.5014, 0.2134, 0.9998, 0.208, 0.5014, 0.06352, 0.4994, 0.4489, 0.1911, 0.4489, 0.1429, 0.4489, 0.1429, 0.4489, 0.1911, 0.0, 0.0, 0.0, 0.0, 0.0, 0.0, 0.0, 0.0, 0.0001864, 0.4985, 0.002904, 0.0001864, 0.06624, 0.001071, 0.06352, 0.4994, 0.4977, 0.1429, 0.4489, 0.1429, 0.4489, 0.1429, 0.4977, 0.1429, 0.0, 0.0, 0.0, 0.0, 0.0, 0.0, 0.0, 0.0, 0.2138, 0.335, 0.2138, 0.1009, 0.5293, 0.1009, 0.5293, 0.335, 0.4489, 0.1911, 0.4489, 0.2477, 0.4489, 0.2477, 0.4489, 0.1911, 0.0, 0.0, 0.0, 0.0, 0.0, 0.0, 0.0, 0.0, 0.2138, 0.05867, 0.5293, 0.05867, 0.5293, 0.1009, 0.2138, 0.1009, 0.5293, 0.3354, 0.5293, 0.5695, 0.2138, 0.5695, 0.2138, 0.3354, 0.5293, 0.6086, 0.2138, 0.6086, 0.2138, 0.5695, 0.5293, 0.5695, 0.0, 0.0, 0.0, 0.0, 0.0, 0.0, 0.0, 0.0, 0.4489, 0.2477, 0.4489, 0.3107, 0.4489, 0.3107, 0.4489, 0.2477, 0.5297, 0.0001864, 0.676, 0.0001864, 0.676, 0.505, 0.5297, 0.505, 0.0, 0.0, 0.0, 0.0, 0.0, 0.0, 0.0, 0.0, 0.6985, 0.0001867, 0.6985, 0.505, 0.676, 0.505, 0.676, 0.0001864, 0.0, 0.0, 0.0, 0.0, 0.0, 0.0, 0.0, 0.0, 0.943, 0.0001865, 0.943, 0.505, 0.9042, 0.505, 0.9042, 0.0001864, 3.024, 1.402, 3.13, 1.402, 3.13, 1.402, 3.024, 1.402, 0.0, 0.0, 0.0, 0.0, 0.0, 0.0, 0.0, 0.0, 0.0, 0.0, 0.0, 0.0, 0.0, 0.0, 0.0, 0.0, 0.9038, 0.505, 0.7575, 0.505, 0.7575, 0.0001867, 0.9038, 0.0001864, 0.4489, 0.3775, 0.4489, 0.4456, 0.4489, 0.4456, 0.4489, 0.3775, 0.0, 0.0, 0.0, 0.0, 0.0, 0.0, 0.0, 0.0, 0.7369, 0.505, 0.7369, 0.0001864, 0.7575, 0.0001867, 0.7575, 0.505, 0.2356, 0.5812, 0.06719, 0.5812, 0.06719, 0.0001786, 0.2356, 0.0001788, 0.0, 0.0, 0.0, 0.0, 0.0, 0.0, 0.0, 0.0, 0.4489, 0.4456, 0.4489, 0.5124, 0.4489, 0.5124, 0.4489, 0.4456, 0.236, 0.3748, 0.236, 0.1053, 0.5991, 0.1053, 0.5991, 0.3748, 0.4489, 0.5753, 0.4489, 0.5124, 0.4489, 0.5124, 0.4489, 0.5753, 0.0, 0.0, 0.0, 0.0, 0.0, 0.0, 0.0, 0.0, 0.0, 0.0, 0.0, 0.0, 0.0, 0.0, 0.0, 0.0, 0.5991, 0.3751, 0.5991, 0.6446, 0.236, 0.6446, 0.236, 0.3751, 0.4489, 0.5753, 0.4489, 0.6319, 0.4489, 0.6319, 0.4489, 0.5753, 0.0, 0.0, 0.0, 0.0, 0.0, 0.0, 0.0, 0.0, 0.5991, 0.6721, 0.236, 0.6721, 0.236, 0.6446, 0.5991, 0.6446, 0.8311, 0.5812, 0.6627, 0.5812, 0.6627, 0.0001786, 0.8311, 0.0001786, 0.6476, 0.5812, 0.6476, 0.0001786, 0.6627, 0.0001786, 0.6627, 0.5812, 0.0, 0.0, 0.0, 0.0, 0.0, 0.0, 0.0, 0.0, 0.4489, 0.6319, 0.4489, 0.6801, 0.4489, 0.6801, 0.4489, 0.6319, 0.9998, 0.5812, 0.8314, 0.5812, 0.8314, 0.0001786, 0.9998, 0.0001788, -0.678, 1.829, -0.678, 1.772, -0.678, 1.772, -0.678, 1.829, 0.0, 0.0, 0.0, 0.0, 0.0, 0.0, 0.0, 0.0, 0.02226, 9.705e-05, 0.02226, 0.9999, 9.749e-05, 0.9999, 9.705e-05, 9.716e-05, 0.2899, 0.9999, 5.383e-05, 0.9999, 5.45e-05, 5.383e-05, 0.2899, 5.428e-05, 0.0, 0.0, 0.0, 0.0, 0.0, 0.0, 0.0, 0.0, -0.678, 1.709, -0.678, 1.772, -0.678, 1.772, -0.678, 1.709, 0.0, 0.0, 0.0, 0.0, 0.0, 0.0, 0.0, 0.0, 5.405e-05, 5.383e-05, 0.2899, 5.383e-05, 0.2899, 0.9999, 5.383e-05, 0.9999, -0.678, 1.709, -0.678, 1.643, -0.678, 1.643, -0.678, 1.709, 0.0, 0.0, 0.0, 0.0, 0.0, 0.0, 0.0, 0.0, 0.8367, 0.02371, 0.2119, 0.02371, 0.2119, 9.838e-05, 0.8367, 9.705e-05, 0.1406, 0.3562, 0.04687, 0.3562, 0.04688, 0.1187, 0.1406, 0.1187, 0.01119, 0.0001247, 0.01119, 0.9999, 0.0001245, 0.9999, 0.0001247, 0.0001245, 0.0, 0.0, 0.0, 0.0, 0.0, 0.0, 0.0, 0.0, -0.678, 1.643, -0.678, 1.574, -0.678, 1.574, -0.678, 1.643, 0.6094, 0.568, 0.7031, 0.568, 0.7031, 0.7953, 0.6094, 0.7953, -0.678, 1.508, -0.678, 1.574, -0.678, 1.574, -0.678, 1.508, 0.0, 0.0, 0.0, 0.0, 0.0, 0.0, 0.0, 0.0, 0.1908, 0.9825, 0.1908, 0.0002059, 0.2015, 0.0001245, 0.2015, 0.9824, 0.0001789, 0.5812, 0.0001786, 0.0001788, 0.04564, 0.0001787, 0.06719, 0.0001786, 0.06719, 0.5812, 0.04564, 0.5812])
me_cylinder.materials.append(mat_dark_wood)
me_cylinder.materials.append(mat_stained_iron)
me_cylinder.materials.append(mat_dark_iron)
me_cylinder.use_remesh_preserve_volume = False
me_cylinder.use_remesh_preserve_attributes = False
me_cylinder.use_mirror_vertex_groups = False
me_cylinder.update()

# ---- objects
ob_cylinder = bpy.data.objects.new('Cylinder', me_cylinder)

# ---- transforms, parenting, visibility, modifiers, constraints
ob_cylinder.location = (0.0, 0.0, 0.0)
ob_cylinder.scale = (25.0, 25.0, 33.0)
ob_cylinder.lineart.crease_threshold = 0.0

# ---- collection membership
col_collection.objects.link(ob_cylinder)

# ---- scene / render settings (as saved in the file)
scene.frame_start = 1; scene.frame_end = 250; scene.frame_set(1)
scene.render.engine = 'BLENDER_EEVEE_NEXT'
scene.cycles.use_denoising = False
scene.cycles.samples = 128
scene.cycles.sampling_pattern = 'TABULATED_SOBOL'
scene.cycles.use_adaptive_sampling = False
scene.cycles.use_light_tree = False
scene.view_settings.view_transform = 'Filmic'
bpy.context.view_layer.update()

# ---- added for rendering (the .blend has no active camera and no usable light): camera, sun
cam_auto = bpy.data.cameras.new('AutoCamera')
cam_auto.lens = 50.0
cam_auto.sensor_width = 36.0
cam_auto.clip_end = 1722.32
ob_auto_camera = bpy.data.objects.new('AutoCamera', cam_auto)
scene.collection.objects.link(ob_auto_camera)
ob_auto_camera.location = (98.1385, -117.766, 80.0108)
ob_auto_camera.rotation_euler = (1.09748, -7.21219e-08, 0.694738)
scene.camera = ob_auto_camera
light_auto_sun = bpy.data.lights.new('AutoSun', 'SUN')
light_auto_sun.energy = 3.0
light_auto_sun.angle = 0.0523599
ob_auto_sun = bpy.data.objects.new('AutoSun', light_auto_sun)
scene.collection.objects.link(ob_auto_sun)
ob_auto_sun.rotation_euler = (0.872665, 0.174533, 0.523599)
bpy.context.view_layer.update()
